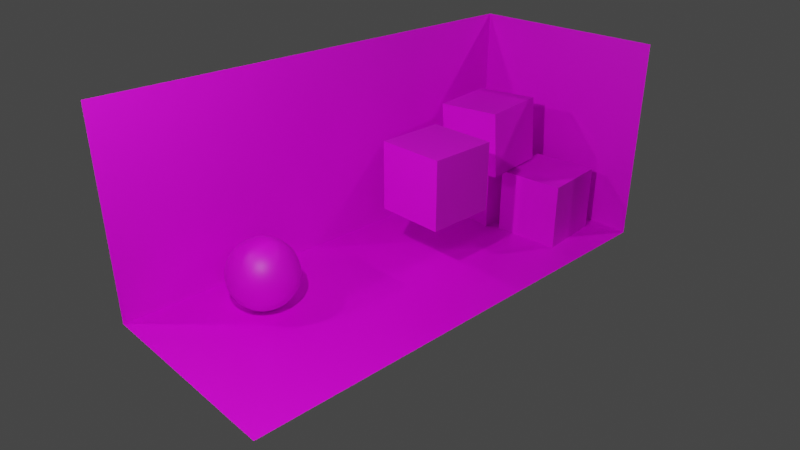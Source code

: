 # Source: room.blend  (saved by Blender 4.3.34; exported with 4.5.12 LTS)
import bpy
from mathutils import Matrix  # noqa: F401  (used for matrix-valued properties, if any)

bpy.ops.wm.read_factory_settings(use_empty=True)
scene = bpy.context.scene
scene.name = 'Scene'

# ---- collections
col_collection = bpy.data.collections.new('Collection'); scene.collection.children.link(col_collection)

# ---- images (referenced by path relative to the original .blend; pixels are not part of the script)
import os
ASSET_DIR = os.environ.get("B2B_ASSET_DIR", "")  # directory of the original .blend (textures are referenced by path, not embedded)
HERE = os.path.dirname(os.path.abspath(__file__))  # packed textures are extracted next to this script under _unpacked/

def load_image(name, relpath, width, height, colorspace="sRGB"):
    """Load a texture the original file referenced (path relative to the .blend, or extracted next to this script)."""
    p = next((c for c in (os.path.join(HERE, relpath), os.path.join(ASSET_DIR, relpath)) if relpath and os.path.exists(c)), "")
    if p:
        img = bpy.data.images.load(p, check_existing=True)
        img.name = name
    else:  # same state as the original file: an image datablock whose file is absent (Cycles renders it pink)
        img = bpy.data.images.new(name, width, height)
        img.source = "FILE"
        img.filepath = "//" + (relpath or name)
    img.colorspace_settings.name = colorspace
    return img
img_greycheck_png = load_image('greyCheck.png', 'textures/greyCheck.png', 1024, 1024, 'sRGB')
img_bluecheck_png = load_image('blueCheck.png', 'textures/blueCheck.png', 1024, 1024, 'sRGB')
img_yellowcheck_png = load_image('yellowCheck.png', 'textures/yellowCheck.png', 1024, 1024, 'sRGB')
img_redcheck_png = load_image('redCheck.png', 'textures/redCheck.png', 1024, 1024, 'sRGB')

# ---- materials (node trees are filled in below, after node groups)
mat_materialroomfloor = bpy.data.materials.new('MaterialRoomFloor')
mat_materialroomfloor.alpha_threshold = 0.0
mat_materialroomfloor.use_transparent_shadow = False
mat_materialroomfloor.line_color = (0.0, 0.0, 0.0, 1.0)
mat_materialroomwalls = bpy.data.materials.new('MaterialRoomWalls')
mat_materialroomwalls.use_transparent_shadow = False
mat_materialyellowgrid = bpy.data.materials.new('MaterialYellowGrid')
mat_materialyellowgrid.use_transparent_shadow = False
mat_materialredgrid = bpy.data.materials.new('MaterialRedGrid')
mat_materialredgrid.use_transparent_shadow = False

# ---- material node trees
mat_materialroomfloor.use_nodes = True; mat_materialroomfloor.node_tree.nodes.clear()
_N = mat_materialroomfloor.node_tree.nodes; _L = mat_materialroomfloor.node_tree.links
n0 = _N.new('ShaderNodeOutputMaterial'); n0.name = 'Material Output'; n0.location = (300, 300)
n1 = _N.new('ShaderNodeBsdfPrincipled'); n1.name = 'Principled BSDF'; n1.location = (10, 300)
n1.distribution = 'GGX'
n1.subsurface_method = 'BURLEY'
n1.inputs[2].default_value = 0.4
n1.inputs[3].default_value = 1.45
n1.inputs[27].default_value = (0.0, 0.0, 0.0, 1.0)
n1.inputs[28].default_value = 1.0
n2 = _N.new('ShaderNodeTexImage'); n2.name = 'Image Texture'; n2.location = (-280, 280)
n2.image = img_greycheck_png
_L.new(n1.outputs[0], n0.inputs[0])
_L.new(n2.outputs[0], n1.inputs[0])
n0.is_active_output = True
mat_materialroomwalls.use_nodes = True; mat_materialroomwalls.node_tree.nodes.clear()
_N = mat_materialroomwalls.node_tree.nodes; _L = mat_materialroomwalls.node_tree.links
n0 = _N.new('ShaderNodeBsdfPrincipled'); n0.name = 'Principled BSDF'; n0.location = (10, 300)
n0.distribution = 'GGX'
n0.subsurface_method = 'BURLEY'
n0.inputs[3].default_value = 1.45
n0.inputs[27].default_value = (0.0, 0.0, 0.0, 1.0)
n0.inputs[28].default_value = 1.0
n1 = _N.new('ShaderNodeOutputMaterial'); n1.name = 'Material Output'; n1.location = (300, 300)
n2 = _N.new('ShaderNodeTexImage'); n2.name = 'Image Texture'; n2.location = (-280, 280)
n2.image = img_bluecheck_png
_L.new(n0.outputs[0], n1.inputs[0])
_L.new(n2.outputs[0], n0.inputs[0])
n1.is_active_output = True
mat_materialyellowgrid.use_nodes = True; mat_materialyellowgrid.node_tree.nodes.clear()
_N = mat_materialyellowgrid.node_tree.nodes; _L = mat_materialyellowgrid.node_tree.links
n0 = _N.new('ShaderNodeBsdfPrincipled'); n0.name = 'Principled BSDF'; n0.location = (10, 300)
n0.distribution = 'GGX'
n0.subsurface_method = 'BURLEY'
n0.inputs[3].default_value = 1.45
n0.inputs[27].default_value = (0.0, 0.0, 0.0, 1.0)
n0.inputs[28].default_value = 1.0
n1 = _N.new('ShaderNodeOutputMaterial'); n1.name = 'Material Output'; n1.location = (300, 300)
n2 = _N.new('ShaderNodeTexImage'); n2.name = 'Image Texture'; n2.location = (-280, 280)
n2.image = img_yellowcheck_png
_L.new(n0.outputs[0], n1.inputs[0])
_L.new(n2.outputs[0], n0.inputs[0])
n1.is_active_output = True
mat_materialredgrid.use_nodes = True; mat_materialredgrid.node_tree.nodes.clear()
_N = mat_materialredgrid.node_tree.nodes; _L = mat_materialredgrid.node_tree.links
n0 = _N.new('ShaderNodeBsdfPrincipled'); n0.name = 'Principled BSDF'; n0.location = (10, 300)
n0.distribution = 'GGX'
n0.subsurface_method = 'BURLEY'
n0.inputs[3].default_value = 1.45
n0.inputs[27].default_value = (0.0, 0.0, 0.0, 1.0)
n0.inputs[28].default_value = 1.0
n1 = _N.new('ShaderNodeOutputMaterial'); n1.name = 'Material Output'; n1.location = (300, 300)
n2 = _N.new('ShaderNodeTexImage'); n2.name = 'Image Texture'; n2.location = (-280, 280)
n2.image = img_redcheck_png
_L.new(n0.outputs[0], n1.inputs[0])
_L.new(n2.outputs[0], n0.inputs[0])
n1.is_active_output = True

# ---- world
world_world = bpy.data.worlds.new('World'); scene.world = world_world
world_world.use_nodes = True; world_world.node_tree.nodes.clear()
_N = world_world.node_tree.nodes; _L = world_world.node_tree.links
n0 = _N.new('ShaderNodeOutputWorld'); n0.name = 'World Output'; n0.location = (300, 300)
n1 = _N.new('ShaderNodeBackground'); n1.name = 'Background'; n1.location = (10, 300)
n1.inputs[0].default_value = (0.05088, 0.05088, 0.05088, 1.0)
_L.new(n1.outputs[0], n0.inputs[0])
n0.is_active_output = True
world_world.color = (0.05088, 0.05088, 0.05088)
world_world.use_sun_shadow = False
world_world.sun_shadow_jitter_overblur = 0.0

# ---- cameras
cam_camera = bpy.data.cameras.new('Camera')
cam_camera.clip_end = 100.0
cam_camera.lens = 35.0
cam_camera.ortho_scale = 7.314

# ---- lights
light_light = bpy.data.lights.new('Light', 'POINT')
light_light.transmission_factor = 0.0
light_light.energy = 1000.0
light_light.shadow_soft_size = 0.1
light_light.shadow_maximum_resolution = 0.006
light_light.use_absolute_resolution = True
light_light_001 = bpy.data.lights.new('Light.001', 'POINT')
light_light_001.transmission_factor = 0.0
light_light_001.energy = 250.0
light_light_001.shadow_soft_size = 0.1
light_light_001.shadow_maximum_resolution = 0.006
light_light_001.use_absolute_resolution = True

# ---- meshes
me_cube = bpy.data.meshes.new('Cube')
me_cube.from_pydata([(1.5, 3.5, 3.0), (1.5, 3.5, 0.0), (1.5, -3.5, 0.0), (-1.5, 3.5, 3.0), (-1.5, 3.5, 0.0), (-1.5, -3.5, 3.0), (-1.5, -3.5, 0.0)], [], [(6, 4, 3, 5), (4, 6, 2, 1), (4, 1, 0, 3)])
me_cube.polygons.foreach_set('material_index', [1, 0, 1])
_uv = me_cube.uv_layers.new(name='UVMap')
_uv.uv.foreach_set('vector', [1.999, -1.999, 1.999, 2.999, -0.9994, 2.999, -0.9994, -1.999, 2.0, -1.999, 2.0, 3.0, -0.9997, 2.999, -0.9997, -2.0, 1.999, -0.9994, 1.999, 1.999, -0.9994, 1.999, -0.9994, -0.9994])
me_cube.materials.append(mat_materialroomfloor)
me_cube.materials.append(mat_materialroomwalls)
me_cube.use_remesh_preserve_volume = False
me_cube.use_remesh_preserve_attributes = False
me_cube.use_mirror_vertex_groups = False
me_cube.update()
me_cube_001 = bpy.data.meshes.new('Cube.001')
me_cube_001.from_pydata([(-1.0, -1.0, -1.0), (-1.0, -1.0, 1.0), (-1.0, 1.0, -1.0), (-1.0, 1.0, 1.0), (1.0, -1.0, -1.0), (1.0, -1.0, 1.0), (1.0, 1.0, -1.0), (1.0, 1.0, 1.0)], [], [(0, 1, 3, 2), (2, 3, 7, 6), (6, 7, 5, 4), (4, 5, 1, 0), (2, 6, 4, 0), (7, 3, 1, 5)])
_uv = me_cube_001.uv_layers.new(name='UVMap')
_uv.uv.foreach_set('vector', [0.9999, 0.0001001, 0.9999, 0.9999, 9.998e-05, 0.9999, 0.0001001, 9.998e-05, 0.9999, 0.0001001, 0.9999, 0.9999, 9.998e-05, 0.9999, 0.0001001, 9.998e-05, 9.998e-05, 0.9999, 0.0001001, 9.998e-05, 0.9999, 0.0001001, 0.9999, 0.9999, 9.998e-05, 0.9999, 0.0001001, 9.998e-05, 0.9999, 0.0001001, 0.9999, 0.9999, 9.998e-05, 0.0001001, 0.9999, 9.998e-05, 0.9999, 0.9999, 0.0001, 0.9999, 9.998e-05, 0.0001003, 0.9999, 9.998e-05, 0.9999, 0.9999, 0.0001001, 0.9999])
me_cube_001.materials.append(mat_materialyellowgrid)
me_cube_001.use_remesh_fix_poles = True
me_cube_001.use_remesh_preserve_attributes = False
me_cube_001.use_mirror_vertex_groups = False
me_cube_001.update()
me_sphere = bpy.data.meshes.new('Sphere')
me_sphere.from_pydata([(0.0, 0.1951, 0.9808), (0.0, 0.3827, 0.9239), (0.0, 0.5556, 0.8315), (0.0, 0.7071, 0.7071), (0.0, 0.8315, 0.5556), (0.0, 0.9239, 0.3827), (0.0, 0.9808, 0.1951), (0.0, 1.0, 7.55e-08), (0.0, 0.9808, -0.1951), (0.0, 0.5556, -0.8315), (0.03806, 0.1913, 0.9808), (0.07466, 0.3753, 0.9239), (0.1084, 0.5449, 0.8315), (0.1379, 0.6935, 0.7071), (0.1622, 0.8155, 0.5556), (0.1802, 0.9061, 0.3827), (0.1913, 0.9619, 0.1951), (0.1951, 0.9808, 7.55e-08), (0.1913, 0.9619, -0.1951), (0.1802, 0.9061, -0.3827), (0.1622, 0.8155, -0.5556), (0.1379, 0.6935, -0.7071), (0.1084, 0.5449, -0.8315), (0.07466, 0.3753, -0.9239), (0.03806, 0.1913, -0.9808), (0.07466, 0.1802, 0.9808), (0.1464, 0.3536, 0.9239), (0.2126, 0.5133, 0.8315), (0.2706, 0.6533, 0.7071), (0.3182, 0.7682, 0.5556), (0.3536, 0.8536, 0.3827), (0.3753, 0.9061, 0.1951), (0.3827, 0.9239, 7.55e-08), (0.3753, 0.9061, -0.1951), (0.3536, 0.8536, -0.3827), (0.3182, 0.7682, -0.5556), (0.2706, 0.6533, -0.7071), (0.2126, 0.5133, -0.8315), (0.1464, 0.3536, -0.9239), (0.07466, 0.1802, -0.9808), (0.1084, 0.1622, 0.9808), (0.2126, 0.3182, 0.9239), (0.3087, 0.4619, 0.8315), (0.3928, 0.5879, 0.7071), (0.4619, 0.6913, 0.5556), (0.5133, 0.7682, 0.3827), (0.5449, 0.8155, 0.1951), (0.5556, 0.8315, 7.55e-08), (0.5449, 0.8155, -0.1951), (0.5133, 0.7682, -0.3827), (0.4619, 0.6913, -0.5556), (0.3928, 0.5879, -0.7071), (0.3087, 0.4619, -0.8315), (0.2126, 0.3182, -0.9239), (0.1084, 0.1622, -0.9808), (0.1379, 0.1379, 0.9808), (0.2706, 0.2706, 0.9239), (0.3928, 0.3928, 0.8315), (0.5, 0.5, 0.7071), (0.5879, 0.5879, 0.5556), (0.6533, 0.6533, 0.3827), (0.6935, 0.6935, 0.1951), (0.7071, 0.7071, 7.55e-08), (0.6935, 0.6935, -0.1951), (0.6533, 0.6533, -0.3827), (0.5879, 0.5879, -0.5556), (0.5, 0.5, -0.7071), (0.3928, 0.3928, -0.8315), (0.2706, 0.2706, -0.9239), (0.1379, 0.1379, -0.9808), (0.1622, 0.1084, 0.9808), (0.3182, 0.2126, 0.9239), (0.4619, 0.3087, 0.8315), (0.5879, 0.3928, 0.7071), (0.6913, 0.4619, 0.5556), (0.7682, 0.5133, 0.3827), (0.8155, 0.5449, 0.1951), (0.8315, 0.5556, 7.55e-08), (0.8155, 0.5449, -0.1951), (0.7682, 0.5133, -0.3827), (0.6913, 0.4619, -0.5556), (0.5879, 0.3928, -0.7071), (0.4619, 0.3087, -0.8315), (0.3182, 0.2126, -0.9239), (0.1622, 0.1084, -0.9808), (0.1802, 0.07466, 0.9808), (0.3536, 0.1464, 0.9239), (0.5133, 0.2126, 0.8315), (0.6533, 0.2706, 0.7071), (0.7682, 0.3182, 0.5556), (0.8536, 0.3536, 0.3827), (0.9061, 0.3753, 0.1951), (0.9239, 0.3827, 7.55e-08), (0.9061, 0.3753, -0.1951), (0.8536, 0.3536, -0.3827), (0.7682, 0.3182, -0.5556), (0.6533, 0.2706, -0.7071), (0.5133, 0.2126, -0.8315), (0.3536, 0.1464, -0.9239), (0.1802, 0.07466, -0.9808), (0.1913, 0.03806, 0.9808), (0.3753, 0.07466, 0.9239), (0.5449, 0.1084, 0.8315), (0.6935, 0.1379, 0.7071), (0.8155, 0.1622, 0.5556), (0.9061, 0.1802, 0.3827), (0.9619, 0.1913, 0.1951), (0.9808, 0.1951, 7.55e-08), (0.9619, 0.1913, -0.1951), (0.9061, 0.1802, -0.3827), (0.8155, 0.1622, -0.5556), (0.6935, 0.1379, -0.7071), (0.5449, 0.1084, -0.8315), (0.3753, 0.07466, -0.9239), (0.1913, 0.03806, -0.9808), (0.1951, -3.266e-07, 0.9808), (0.3827, -3.192e-07, 0.9239), (0.5556, -3.117e-07, 0.8315), (0.7071, -3.192e-07, 0.7071), (0.8315, -3.341e-07, 0.5556), (0.9239, -2.745e-07, 0.3827), (0.9808, -3.937e-07, 0.1951), (1.0, -3.788e-07, 7.55e-08), (0.9808, -3.937e-07, -0.1951), (0.9239, -2.298e-07, -0.3827), (0.8315, -3.341e-07, -0.5556), (0.7071, -3.192e-07, -0.7071), (0.5556, -3.415e-07, -0.8315), (0.3827, -3.043e-07, -0.9239), (0.1951, -3.08e-07, -0.9808), (0.1913, -0.03806, 0.9808), (0.3753, -0.07466, 0.9239), (0.5449, -0.1084, 0.8315), (0.6935, -0.138, 0.7071), (0.8155, -0.1622, 0.5556), (0.9061, -0.1802, 0.3827), (0.9619, -0.1913, 0.1951), (0.9808, -0.1951, 7.55e-08), (0.9619, -0.1913, -0.1951), (0.9061, -0.1802, -0.3827), (0.8155, -0.1622, -0.5556), (0.6935, -0.138, -0.7071), (0.5449, -0.1084, -0.8315), (0.3753, -0.07466, -0.9239), (0.1913, -0.03806, -0.9808), (0.1802, -0.07466, 0.9808), (0.3536, -0.1464, 0.9239), (0.5133, -0.2126, 0.8315), (0.6533, -0.2706, 0.7071), (0.7682, -0.3182, 0.5556), (0.8536, -0.3536, 0.3827), (0.9061, -0.3753, 0.1951), (0.9239, -0.3827, 7.55e-08), (0.9061, -0.3753, -0.1951), (0.8536, -0.3536, -0.3827), (0.7682, -0.3182, -0.5556), (0.6533, -0.2706, -0.7071), (0.5133, -0.2126, -0.8315), (0.3536, -0.1464, -0.9239), (0.1802, -0.07466, -0.9808), (0.1622, -0.1084, 0.9808), (0.3182, -0.2126, 0.9239), (0.4619, -0.3087, 0.8315), (0.5879, -0.3928, 0.7071), (0.6913, -0.4619, 0.5556), (0.7682, -0.5133, 0.3827), (0.8155, -0.5449, 0.1951), (0.8315, -0.5556, 7.55e-08), (0.8155, -0.5449, -0.1951), (0.7682, -0.5133, -0.3827), (0.6913, -0.4619, -0.5556), (0.5879, -0.3928, -0.7071), (0.4619, -0.3087, -0.8315), (0.3182, -0.2126, -0.9239), (0.1622, -0.1084, -0.9808), (0.1379, -0.138, 0.9808), (0.2706, -0.2706, 0.9239), (0.3928, -0.3928, 0.8315), (0.5, -0.5, 0.7071), (0.5879, -0.5879, 0.5556), (0.6533, -0.6533, 0.3827), (0.6935, -0.6935, 0.1951), (0.7071, -0.7071, 7.55e-08), (0.6935, -0.6935, -0.1951), (0.6533, -0.6533, -0.3827), (0.5879, -0.5879, -0.5556), (0.5, -0.5, -0.7071), (0.3928, -0.3928, -0.8315), (0.2706, -0.2706, -0.9239), (0.1379, -0.138, -0.9808), (0.1084, -0.1622, 0.9808), (0.2126, -0.3182, 0.9239), (0.3087, -0.4619, 0.8315), (0.3928, -0.5879, 0.7071), (0.4619, -0.6913, 0.5556), (0.5133, -0.7682, 0.3827), (0.5449, -0.8155, 0.1951), (0.5556, -0.8315, 7.55e-08), (0.5449, -0.8155, -0.1951), (0.5133, -0.7682, -0.3827), (0.4619, -0.6913, -0.5556), (0.3928, -0.5879, -0.7071), (0.3087, -0.4619, -0.8315), (0.2126, -0.3182, -0.9239), (0.1084, -0.1622, -0.9808), (0.0, -3.258e-07, -1.0), (0.07466, -0.1802, 0.9808), (0.1464, -0.3536, 0.9239), (0.2126, -0.5133, 0.8315), (0.2706, -0.6533, 0.7071), (0.3182, -0.7682, 0.5556), (0.3536, -0.8536, 0.3827), (0.3753, -0.9061, 0.1951), (0.3827, -0.9239, 7.55e-08), (0.3753, -0.9061, -0.1951), (0.3536, -0.8536, -0.3827), (0.3182, -0.7682, -0.5556), (0.2706, -0.6533, -0.7071), (0.2126, -0.5133, -0.8315), (0.1464, -0.3536, -0.9239), (0.07466, -0.1802, -0.9808), (0.03806, -0.1913, 0.9808), (0.07466, -0.3753, 0.9239), (0.1084, -0.5449, 0.8315), (0.1379, -0.6935, 0.7071), (0.1622, -0.8155, 0.5556), (0.1802, -0.9061, 0.3827), (0.1913, -0.9619, 0.1951), (0.1951, -0.9808, 7.55e-08), (0.1913, -0.9619, -0.1951), (0.1802, -0.9061, -0.3827), (0.1622, -0.8155, -0.5556), (0.1379, -0.6935, -0.7071), (0.1084, -0.5449, -0.8315), (0.07466, -0.3753, -0.9239), (0.03806, -0.1913, -0.9808), (-7.212e-09, -0.1951, 0.9808), (4.122e-08, -0.3827, 0.9239), (2.632e-08, -0.5556, 0.8315), (-2.584e-08, -0.7071, 0.7071), (-8.544e-08, -0.8315, 0.5556), (6.357e-08, -0.9239, 0.3827), (-8.544e-08, -0.9808, 0.1951), (-1.003e-07, -1.0, 7.55e-08), (-8.544e-08, -0.9808, -0.1951), (6.357e-08, -0.9239, -0.3827), (-8.544e-08, -0.8315, -0.5556), (-2.584e-08, -0.7071, -0.7071), (-1.094e-08, -0.5556, -0.8315), (3.964e-09, -0.3827, -0.9239), (3.964e-09, -0.1951, -0.9808), (-0.03806, -0.1913, 0.9808), (-0.07466, -0.3753, 0.9239), (-0.1084, -0.5449, 0.8315), (-0.1379, -0.6935, 0.7071), (-0.1622, -0.8155, 0.5556), (-0.1802, -0.9061, 0.3827), (-0.1913, -0.9619, 0.1951), (-0.1951, -0.9808, 7.55e-08), (-0.1913, -0.9619, -0.1951), (-0.1802, -0.9061, -0.3827), (-0.1622, -0.8155, -0.5556), (-0.1379, -0.6935, -0.7071), (-0.1084, -0.5449, -0.8315), (-0.07466, -0.3753, -0.9239), (-0.03806, -0.1913, -0.9808), (-0.07466, -0.1802, 0.9808), (-0.1464, -0.3536, 0.9239), (-0.2126, -0.5133, 0.8315), (-0.2706, -0.6533, 0.7071), (-0.3182, -0.7682, 0.5556), (-0.3536, -0.8536, 0.3827), (-0.3753, -0.9061, 0.1951), (-0.3827, -0.9239, 7.55e-08), (-0.3753, -0.9061, -0.1951), (-0.3536, -0.8536, -0.3827), (-0.3182, -0.7682, -0.5556), (-0.2706, -0.6533, -0.7071), (-0.2126, -0.5133, -0.8315), (-0.1464, -0.3536, -0.9239), (-0.07466, -0.1802, -0.9808), (-0.1084, -0.1622, 0.9808), (-0.2126, -0.3182, 0.9239), (-0.3087, -0.4619, 0.8315), (-0.3928, -0.5879, 0.7071), (-0.4619, -0.6913, 0.5556), (-0.5133, -0.7682, 0.3827), (-0.5449, -0.8155, 0.1951), (-0.5556, -0.8315, 7.55e-08), (-0.5449, -0.8155, -0.1951), (-0.5133, -0.7682, -0.3827), (-0.4619, -0.6913, -0.5556), (-0.3928, -0.5879, -0.7071), (-0.3087, -0.4619, -0.8315), (-0.2126, -0.3182, -0.9239), (-0.1084, -0.1622, -0.9808), (-2.304e-07, -5.562e-07, 1.0), (-0.1379, -0.138, 0.9808), (-0.2706, -0.2706, 0.9239), (-0.3928, -0.3928, 0.8315), (-0.5, -0.5, 0.7071), (-0.5879, -0.5879, 0.5556), (-0.6533, -0.6533, 0.3827), (-0.6935, -0.6935, 0.1951), (-0.7071, -0.7071, 7.55e-08), (-0.6935, -0.6935, -0.1951), (-0.6533, -0.6533, -0.3827), (-0.5879, -0.5879, -0.5556), (-0.5, -0.5, -0.7071), (-0.3928, -0.3928, -0.8315), (-0.2706, -0.2706, -0.9239), (-0.1379, -0.1379, -0.9808), (-0.1622, -0.1084, 0.9808), (-0.3182, -0.2126, 0.9239), (-0.4619, -0.3087, 0.8315), (-0.5879, -0.3928, 0.7071), (-0.6913, -0.4619, 0.5556), (-0.7682, -0.5133, 0.3827), (-0.8155, -0.5449, 0.1951), (-0.8315, -0.5556, 7.55e-08), (-0.8155, -0.5449, -0.1951), (-0.7682, -0.5133, -0.3827), (-0.6913, -0.4619, -0.5556), (-0.5879, -0.3928, -0.7071), (-0.4619, -0.3087, -0.8315), (-0.3182, -0.2126, -0.9239), (-0.1622, -0.1084, -0.9808), (-0.1802, -0.07466, 0.9808), (-0.3536, -0.1464, 0.9239), (-0.5133, -0.2126, 0.8315), (-0.6533, -0.2706, 0.7071), (-0.7682, -0.3182, 0.5556), (-0.8536, -0.3536, 0.3827), (-0.9061, -0.3753, 0.1951), (-0.9239, -0.3827, 7.55e-08), (-0.9061, -0.3753, -0.1951), (-0.8536, -0.3536, -0.3827), (-0.7682, -0.3182, -0.5556), (-0.6533, -0.2706, -0.7071), (-0.5133, -0.2126, -0.8315), (-0.3536, -0.1464, -0.9239), (-0.1802, -0.07466, -0.9808), (-0.1913, -0.03806, 0.9808), (-0.3753, -0.07466, 0.9239), (-0.5449, -0.1084, 0.8315), (-0.6935, -0.1379, 0.7071), (-0.8155, -0.1622, 0.5556), (-0.9061, -0.1802, 0.3827), (-0.9619, -0.1913, 0.1951), (-0.9808, -0.1951, 7.55e-08), (-0.9619, -0.1913, -0.1951), (-0.9061, -0.1802, -0.3827), (-0.8155, -0.1622, -0.5556), (-0.6935, -0.1379, -0.7071), (-0.5449, -0.1084, -0.8315), (-0.3753, -0.07466, -0.9239), (-0.1913, -0.03806, -0.9808), (-0.1951, -3.117e-07, 0.9808), (-0.3827, -2.819e-07, 0.9239), (-0.5556, -2.819e-07, 0.8315), (-0.7071, -1.851e-07, 0.7071), (-0.8315, -1.404e-07, 0.5556), (-0.9239, -3.192e-07, 0.3827), (-0.9808, -9.567e-08, 0.1951), (-1.0, -1.404e-07, 7.55e-08), (-0.9808, -9.567e-08, -0.1951), (-0.9239, -3.192e-07, -0.3827), (-0.8315, -1.404e-07, -0.5556), (-0.7071, -1.851e-07, -0.7071), (-0.5556, -2.596e-07, -0.8315), (-0.3827, -2.521e-07, -0.9239), (-0.1951, -3.155e-07, -0.9808), (-0.1913, 0.03806, 0.9808), (-0.3753, 0.07466, 0.9239), (-0.5449, 0.1084, 0.8315), (-0.6935, 0.1379, 0.7071), (-0.8155, 0.1622, 0.5556), (-0.9061, 0.1802, 0.3827), (-0.9619, 0.1913, 0.1951), (-0.9808, 0.1951, 7.55e-08), (-0.9619, 0.1913, -0.1951), (-0.9061, 0.1802, -0.3827), (-0.8155, 0.1622, -0.5556), (-0.6935, 0.1379, -0.7071), (-0.5449, 0.1084, -0.8315), (-0.3753, 0.07466, -0.9239), (-0.1913, 0.03806, -0.9808), (-0.1802, 0.07466, 0.9808), (-0.3536, 0.1464, 0.9239), (-0.5133, 0.2126, 0.8315), (-0.6533, 0.2706, 0.7071), (-0.7682, 0.3182, 0.5556), (-0.8536, 0.3536, 0.3827), (-0.9061, 0.3753, 0.1951), (-0.9239, 0.3827, 7.55e-08), (-0.9061, 0.3753, -0.1951), (-0.8536, 0.3536, -0.3827), (-0.7682, 0.3182, -0.5556), (-0.6533, 0.2706, -0.7071), (-0.5133, 0.2126, -0.8315), (-0.3536, 0.1464, -0.9239), (-0.1802, 0.07466, -0.9808), (-0.1622, 0.1084, 0.9808), (-0.3182, 0.2126, 0.9239), (-0.4619, 0.3087, 0.8315), (-0.5879, 0.3928, 0.7071), (-0.6913, 0.4619, 0.5556), (-0.7682, 0.5133, 0.3827), (-0.8155, 0.5449, 0.1951), (-0.8315, 0.5556, 7.55e-08), (-0.8155, 0.5449, -0.1951), (-0.7682, 0.5133, -0.3827), (-0.6913, 0.4619, -0.5556), (-0.5879, 0.3928, -0.7071), (-0.4619, 0.3087, -0.8315), (-0.3182, 0.2126, -0.9239), (-0.1622, 0.1084, -0.9808), (-0.1379, 0.1379, 0.9808), (-0.2706, 0.2706, 0.9239), (-0.3928, 0.3928, 0.8315), (-0.5, 0.5, 0.7071), (-0.5879, 0.5879, 0.5556), (-0.6533, 0.6533, 0.3827), (-0.6935, 0.6935, 0.1951), (-0.7071, 0.7071, 7.55e-08), (-0.6935, 0.6935, -0.1951), (-0.6533, 0.6533, -0.3827), (-0.5879, 0.5879, -0.5556), (-0.5, 0.5, -0.7071), (-0.3928, 0.3928, -0.8315), (-0.2706, 0.2706, -0.9239), (-0.1379, 0.1379, -0.9808), (-0.1084, 0.1622, 0.9808), (-0.2126, 0.3182, 0.9239), (-0.3087, 0.4619, 0.8315), (-0.3928, 0.5879, 0.7071), (-0.4619, 0.6913, 0.5556), (-0.5133, 0.7682, 0.3827), (-0.5449, 0.8155, 0.1951), (-0.5556, 0.8315, 7.55e-08), (-0.5449, 0.8155, -0.1951), (-0.5133, 0.7682, -0.3827), (-0.4619, 0.6913, -0.5556), (-0.3928, 0.5879, -0.7071), (-0.3087, 0.4619, -0.8315), (-0.2126, 0.3182, -0.9239), (-0.1084, 0.1622, -0.9808), (-0.07466, 0.1802, 0.9808), (-0.1464, 0.3536, 0.9239), (-0.2126, 0.5133, 0.8315), (-0.2706, 0.6533, 0.7071), (-0.3182, 0.7682, 0.5556), (-0.3536, 0.8536, 0.3827), (-0.3753, 0.9061, 0.1951), (-0.3827, 0.9239, 7.55e-08), (-0.3753, 0.9061, -0.1951), (-0.3536, 0.8536, -0.3827), (-0.3182, 0.7682, -0.5556), (-0.2706, 0.6533, -0.7071), (-0.2126, 0.5133, -0.8315), (-0.1464, 0.3536, -0.9239), (-0.07466, 0.1802, -0.9808), (-0.03806, 0.1913, 0.9808), (-0.07466, 0.3753, 0.9239), (-0.1084, 0.5449, 0.8315), (-0.1379, 0.6935, 0.7071), (-0.1622, 0.8155, 0.5556), (-0.1802, 0.9061, 0.3827), (-0.1913, 0.9619, 0.1951), (-0.1951, 0.9808, 7.55e-08), (-0.1913, 0.9619, -0.1951), (-0.1802, 0.9061, -0.3827), (-0.1622, 0.8155, -0.5556), (-0.1379, 0.6935, -0.7071), (-0.1084, 0.5449, -0.8315), (-0.07466, 0.3753, -0.9239), (-0.03806, 0.1913, -0.9808), (6.357e-08, 0.9239, -0.3827), (2.722e-07, 0.8315, -0.5556), (1.53e-07, 0.7071, -0.7071), (7.847e-08, 0.3827, -0.9239), (1.514e-08, 0.1951, -0.9808)], [], [(5, 4, 14, 15), (480, 9, 22, 23), (6, 5, 15, 16), (481, 480, 23, 24), (7, 6, 16, 17), (0, 296, 10), (205, 481, 24), (8, 7, 17, 18), (1, 0, 10, 11), (477, 8, 18, 19), (2, 1, 11, 12), (478, 477, 19, 20), (3, 2, 12, 13), (479, 478, 20, 21), (4, 3, 13, 14), (9, 479, 21, 22), (14, 13, 28, 29), (22, 21, 36, 37), (15, 14, 29, 30), (23, 22, 37, 38), (16, 15, 30, 31), (24, 23, 38, 39), (17, 16, 31, 32), (10, 296, 25), (205, 24, 39), (18, 17, 32, 33), (11, 10, 25, 26), (19, 18, 33, 34), (12, 11, 26, 27), (20, 19, 34, 35), (13, 12, 27, 28), (21, 20, 35, 36), (33, 32, 47, 48), (26, 25, 40, 41), (34, 33, 48, 49), (27, 26, 41, 42), (35, 34, 49, 50), (28, 27, 42, 43), (36, 35, 50, 51), (29, 28, 43, 44), (37, 36, 51, 52), (30, 29, 44, 45), (38, 37, 52, 53), (31, 30, 45, 46), (39, 38, 53, 54), (32, 31, 46, 47), (25, 296, 40), (205, 39, 54), (52, 51, 66, 67), (45, 44, 59, 60), (53, 52, 67, 68), (46, 45, 60, 61), (54, 53, 68, 69), (47, 46, 61, 62), (40, 296, 55), (205, 54, 69), (48, 47, 62, 63), (41, 40, 55, 56), (49, 48, 63, 64), (42, 41, 56, 57), (50, 49, 64, 65), (43, 42, 57, 58), (51, 50, 65, 66), (44, 43, 58, 59), (56, 55, 70, 71), (64, 63, 78, 79), (57, 56, 71, 72), (65, 64, 79, 80), (58, 57, 72, 73), (66, 65, 80, 81), (59, 58, 73, 74), (67, 66, 81, 82), (60, 59, 74, 75), (68, 67, 82, 83), (61, 60, 75, 76), (69, 68, 83, 84), (62, 61, 76, 77), (55, 296, 70), (205, 69, 84), (63, 62, 77, 78), (75, 74, 89, 90), (83, 82, 97, 98), (76, 75, 90, 91), (84, 83, 98, 99), (77, 76, 91, 92), (70, 296, 85), (205, 84, 99), (78, 77, 92, 93), (71, 70, 85, 86), (79, 78, 93, 94), (72, 71, 86, 87), (80, 79, 94, 95), (73, 72, 87, 88), (81, 80, 95, 96), (74, 73, 88, 89), (82, 81, 96, 97), (94, 93, 108, 109), (87, 86, 101, 102), (95, 94, 109, 110), (88, 87, 102, 103), (96, 95, 110, 111), (89, 88, 103, 104), (97, 96, 111, 112), (90, 89, 104, 105), (98, 97, 112, 113), (91, 90, 105, 106), (99, 98, 113, 114), (92, 91, 106, 107), (85, 296, 100), (205, 99, 114), (93, 92, 107, 108), (86, 85, 100, 101), (113, 112, 127, 128), (106, 105, 120, 121), (114, 113, 128, 129), (107, 106, 121, 122), (100, 296, 115), (205, 114, 129), (108, 107, 122, 123), (101, 100, 115, 116), (109, 108, 123, 124), (102, 101, 116, 117), (110, 109, 124, 125), (103, 102, 117, 118), (111, 110, 125, 126), (104, 103, 118, 119), (112, 111, 126, 127), (105, 104, 119, 120), (125, 124, 139, 140), (118, 117, 132, 133), (126, 125, 140, 141), (119, 118, 133, 134), (127, 126, 141, 142), (120, 119, 134, 135), (128, 127, 142, 143), (121, 120, 135, 136), (129, 128, 143, 144), (122, 121, 136, 137), (115, 296, 130), (205, 129, 144), (123, 122, 137, 138), (116, 115, 130, 131), (124, 123, 138, 139), (117, 116, 131, 132), (144, 143, 158, 159), (137, 136, 151, 152), (130, 296, 145), (205, 144, 159), (138, 137, 152, 153), (131, 130, 145, 146), (139, 138, 153, 154), (132, 131, 146, 147), (140, 139, 154, 155), (133, 132, 147, 148), (141, 140, 155, 156), (134, 133, 148, 149), (142, 141, 156, 157), (135, 134, 149, 150), (143, 142, 157, 158), (136, 135, 150, 151), (148, 147, 162, 163), (156, 155, 170, 171), (149, 148, 163, 164), (157, 156, 171, 172), (150, 149, 164, 165), (158, 157, 172, 173), (151, 150, 165, 166), (159, 158, 173, 174), (152, 151, 166, 167), (145, 296, 160), (205, 159, 174), (153, 152, 167, 168), (146, 145, 160, 161), (154, 153, 168, 169), (147, 146, 161, 162), (155, 154, 169, 170), (167, 166, 181, 182), (160, 296, 175), (205, 174, 189), (168, 167, 182, 183), (161, 160, 175, 176), (169, 168, 183, 184), (162, 161, 176, 177), (170, 169, 184, 185), (163, 162, 177, 178), (171, 170, 185, 186), (164, 163, 178, 179), (172, 171, 186, 187), (165, 164, 179, 180), (173, 172, 187, 188), (166, 165, 180, 181), (174, 173, 188, 189), (186, 185, 200, 201), (179, 178, 193, 194), (187, 186, 201, 202), (180, 179, 194, 195), (188, 187, 202, 203), (181, 180, 195, 196), (189, 188, 203, 204), (182, 181, 196, 197), (175, 296, 190), (205, 189, 204), (183, 182, 197, 198), (176, 175, 190, 191), (184, 183, 198, 199), (177, 176, 191, 192), (185, 184, 199, 200), (178, 177, 192, 193), (190, 296, 206), (205, 204, 220), (198, 197, 213, 214), (191, 190, 206, 207), (199, 198, 214, 215), (192, 191, 207, 208), (200, 199, 215, 216), (193, 192, 208, 209), (201, 200, 216, 217), (194, 193, 209, 210), (202, 201, 217, 218), (195, 194, 210, 211), (203, 202, 218, 219), (196, 195, 211, 212), (204, 203, 219, 220), (197, 196, 212, 213), (210, 209, 224, 225), (218, 217, 232, 233), (211, 210, 225, 226), (219, 218, 233, 234), (212, 211, 226, 227), (220, 219, 234, 235), (213, 212, 227, 228), (206, 296, 221), (205, 220, 235), (214, 213, 228, 229), (207, 206, 221, 222), (215, 214, 229, 230), (208, 207, 222, 223), (216, 215, 230, 231), (209, 208, 223, 224), (217, 216, 231, 232), (229, 228, 243, 244), (222, 221, 236, 237), (230, 229, 244, 245), (223, 222, 237, 238), (231, 230, 245, 246), (224, 223, 238, 239), (232, 231, 246, 247), (225, 224, 239, 240), (233, 232, 247, 248), (226, 225, 240, 241), (234, 233, 248, 249), (227, 226, 241, 242), (235, 234, 249, 250), (228, 227, 242, 243), (221, 296, 236), (205, 235, 250), (248, 247, 262, 263), (241, 240, 255, 256), (249, 248, 263, 264), (242, 241, 256, 257), (250, 249, 264, 265), (243, 242, 257, 258), (236, 296, 251), (205, 250, 265), (244, 243, 258, 259), (237, 236, 251, 252), (245, 244, 259, 260), (238, 237, 252, 253), (246, 245, 260, 261), (239, 238, 253, 254), (247, 246, 261, 262), (240, 239, 254, 255), (260, 259, 274, 275), (253, 252, 267, 268), (261, 260, 275, 276), (254, 253, 268, 269), (262, 261, 276, 277), (255, 254, 269, 270), (263, 262, 277, 278), (256, 255, 270, 271), (264, 263, 278, 279), (257, 256, 271, 272), (265, 264, 279, 280), (258, 257, 272, 273), (251, 296, 266), (205, 265, 280), (259, 258, 273, 274), (252, 251, 266, 267), (279, 278, 293, 294), (272, 271, 286, 287), (280, 279, 294, 295), (273, 272, 287, 288), (266, 296, 281), (205, 280, 295), (274, 273, 288, 289), (267, 266, 281, 282), (275, 274, 289, 290), (268, 267, 282, 283), (276, 275, 290, 291), (269, 268, 283, 284), (277, 276, 291, 292), (270, 269, 284, 285), (278, 277, 292, 293), (271, 270, 285, 286), (283, 282, 298, 299), (291, 290, 306, 307), (284, 283, 299, 300), (292, 291, 307, 308), (285, 284, 300, 301), (293, 292, 308, 309), (286, 285, 301, 302), (294, 293, 309, 310), (287, 286, 302, 303), (295, 294, 310, 311), (288, 287, 303, 304), (281, 296, 297), (205, 295, 311), (289, 288, 304, 305), (282, 281, 297, 298), (290, 289, 305, 306), (303, 302, 317, 318), (311, 310, 325, 326), (304, 303, 318, 319), (297, 296, 312), (205, 311, 326), (305, 304, 319, 320), (298, 297, 312, 313), (306, 305, 320, 321), (299, 298, 313, 314), (307, 306, 321, 322), (300, 299, 314, 315), (308, 307, 322, 323), (301, 300, 315, 316), (309, 308, 323, 324), (302, 301, 316, 317), (310, 309, 324, 325), (322, 321, 336, 337), (315, 314, 329, 330), (323, 322, 337, 338), (316, 315, 330, 331), (324, 323, 338, 339), (317, 316, 331, 332), (325, 324, 339, 340), (318, 317, 332, 333), (326, 325, 340, 341), (319, 318, 333, 334), (312, 296, 327), (205, 326, 341), (320, 319, 334, 335), (313, 312, 327, 328), (321, 320, 335, 336), (314, 313, 328, 329), (341, 340, 355, 356), (334, 333, 348, 349), (327, 296, 342), (205, 341, 356), (335, 334, 349, 350), (328, 327, 342, 343), (336, 335, 350, 351), (329, 328, 343, 344), (337, 336, 351, 352), (330, 329, 344, 345), (338, 337, 352, 353), (331, 330, 345, 346), (339, 338, 353, 354), (332, 331, 346, 347), (340, 339, 354, 355), (333, 332, 347, 348), (345, 344, 359, 360), (353, 352, 367, 368), (346, 345, 360, 361), (354, 353, 368, 369), (347, 346, 361, 362), (355, 354, 369, 370), (348, 347, 362, 363), (356, 355, 370, 371), (349, 348, 363, 364), (342, 296, 357), (205, 356, 371), (350, 349, 364, 365), (343, 342, 357, 358), (351, 350, 365, 366), (344, 343, 358, 359), (352, 351, 366, 367), (364, 363, 378, 379), (357, 296, 372), (205, 371, 386), (365, 364, 379, 380), (358, 357, 372, 373), (366, 365, 380, 381), (359, 358, 373, 374), (367, 366, 381, 382), (360, 359, 374, 375), (368, 367, 382, 383), (361, 360, 375, 376), (369, 368, 383, 384), (362, 361, 376, 377), (370, 369, 384, 385), (363, 362, 377, 378), (371, 370, 385, 386), (383, 382, 397, 398), (376, 375, 390, 391), (384, 383, 398, 399), (377, 376, 391, 392), (385, 384, 399, 400), (378, 377, 392, 393), (386, 385, 400, 401), (379, 378, 393, 394), (372, 296, 387), (205, 386, 401), (380, 379, 394, 395), (373, 372, 387, 388), (381, 380, 395, 396), (374, 373, 388, 389), (382, 381, 396, 397), (375, 374, 389, 390), (205, 401, 416), (395, 394, 409, 410), (388, 387, 402, 403), (396, 395, 410, 411), (389, 388, 403, 404), (397, 396, 411, 412), (390, 389, 404, 405), (398, 397, 412, 413), (391, 390, 405, 406), (399, 398, 413, 414), (392, 391, 406, 407), (400, 399, 414, 415), (393, 392, 407, 408), (401, 400, 415, 416), (394, 393, 408, 409), (387, 296, 402), (414, 413, 428, 429), (407, 406, 421, 422), (415, 414, 429, 430), (408, 407, 422, 423), (416, 415, 430, 431), (409, 408, 423, 424), (402, 296, 417), (205, 416, 431), (410, 409, 424, 425), (403, 402, 417, 418), (411, 410, 425, 426), (404, 403, 418, 419), (412, 411, 426, 427), (405, 404, 419, 420), (413, 412, 427, 428), (406, 405, 420, 421), (418, 417, 432, 433), (426, 425, 440, 441), (419, 418, 433, 434), (427, 426, 441, 442), (420, 419, 434, 435), (428, 427, 442, 443), (421, 420, 435, 436), (429, 428, 443, 444), (422, 421, 436, 437), (430, 429, 444, 445), (423, 422, 437, 438), (431, 430, 445, 446), (424, 423, 438, 439), (417, 296, 432), (205, 431, 446), (425, 424, 439, 440), (437, 436, 451, 452), (445, 444, 459, 460), (438, 437, 452, 453), (446, 445, 460, 461), (439, 438, 453, 454), (432, 296, 447), (205, 446, 461), (440, 439, 454, 455), (433, 432, 447, 448), (441, 440, 455, 456), (434, 433, 448, 449), (442, 441, 456, 457), (435, 434, 449, 450), (443, 442, 457, 458), (436, 435, 450, 451), (444, 443, 458, 459), (456, 455, 470, 471), (449, 448, 463, 464), (457, 456, 471, 472), (450, 449, 464, 465), (458, 457, 472, 473), (451, 450, 465, 466), (459, 458, 473, 474), (452, 451, 466, 467), (460, 459, 474, 475), (453, 452, 467, 468), (461, 460, 475, 476), (454, 453, 468, 469), (447, 296, 462), (205, 461, 476), (455, 454, 469, 470), (448, 447, 462, 463), (475, 474, 9, 480), (468, 467, 5, 6), (476, 475, 480, 481), (469, 468, 6, 7), (462, 296, 0), (205, 476, 481), (470, 469, 7, 8), (463, 462, 0, 1), (471, 470, 8, 477), (464, 463, 1, 2), (472, 471, 477, 478), (465, 464, 2, 3), (473, 472, 478, 479), (466, 465, 3, 4), (474, 473, 479, 9), (467, 466, 4, 5)])
me_sphere.polygons.foreach_set('use_smooth', [True] * 512)
_uv = me_sphere.uv_layers.new(name='UVMap')
_uv.uv.foreach_set('vector', [1.5, 1.0, 1.5, 1.25, 1.375, 1.25, 1.375, 1.0, 1.5, -1.0, 1.5, -0.75, 1.375, -0.75, 1.375, -1.0, 1.5, 0.75, 1.5, 1.0, 1.375, 1.0, 1.375, 0.75, 1.5, -1.25, 1.5, -1.0, 1.375, -1.0, 1.375, -1.25, 1.5, 0.5, 1.5, 0.75, 1.375, 0.75, 1.375, 0.5, 1.5, 2.25, 1.437, 2.5, 1.375, 2.25, 1.437, -1.5, 1.5, -1.25, 1.375, -1.25, 1.5, 0.25, 1.5, 0.5, 1.375, 0.5, 1.375, 0.25, 1.5, 2.0, 1.5, 2.25, 1.375, 2.25, 1.375, 2.0, 1.5, 0.0, 1.5, 0.25, 1.375, 0.25, 1.375, 2.384e-07, 1.5, 1.75, 1.5, 2.0, 1.375, 2.0, 1.375, 1.75, 1.5, -0.25, 1.5, 0.0, 1.375, 2.384e-07, 1.375, -0.25, 1.5, 1.5, 1.5, 1.75, 1.375, 1.75, 1.375, 1.5, 1.5, -0.5, 1.5, -0.25, 1.375, -0.25, 1.375, -0.5, 1.5, 1.25, 1.5, 1.5, 1.375, 1.5, 1.375, 1.25, 1.5, -0.75, 1.5, -0.5, 1.375, -0.5, 1.375, -0.75, 1.375, 1.25, 1.375, 1.5, 1.25, 1.5, 1.25, 1.25, 1.375, -0.75, 1.375, -0.5, 1.25, -0.5, 1.25, -0.75, 1.375, 1.0, 1.375, 1.25, 1.25, 1.25, 1.25, 1.0, 1.375, -1.0, 1.375, -0.75, 1.25, -0.75, 1.25, -1.0, 1.375, 0.75, 1.375, 1.0, 1.25, 1.0, 1.25, 0.75, 1.375, -1.25, 1.375, -1.0, 1.25, -1.0, 1.25, -1.25, 1.375, 0.5, 1.375, 0.75, 1.25, 0.75, 1.25, 0.5, 1.375, 2.25, 1.312, 2.5, 1.25, 2.25, 1.312, -1.5, 1.375, -1.25, 1.25, -1.25, 1.375, 0.25, 1.375, 0.5, 1.25, 0.5, 1.25, 0.25, 1.375, 2.0, 1.375, 2.25, 1.25, 2.25, 1.25, 2.0, 1.375, 2.384e-07, 1.375, 0.25, 1.25, 0.25, 1.25, 2.384e-07, 1.375, 1.75, 1.375, 2.0, 1.25, 2.0, 1.25, 1.75, 1.375, -0.25, 1.375, 2.384e-07, 1.25, 2.384e-07, 1.25, -0.25, 1.375, 1.5, 1.375, 1.75, 1.25, 1.75, 1.25, 1.5, 1.375, -0.5, 1.375, -0.25, 1.25, -0.25, 1.25, -0.5, 1.25, 0.25, 1.25, 0.5, 1.125, 0.5, 1.125, 0.25, 1.25, 2.0, 1.25, 2.25, 1.125, 2.25, 1.125, 2.0, 1.25, 2.384e-07, 1.25, 0.25, 1.125, 0.25, 1.125, 2.384e-07, 1.25, 1.75, 1.25, 2.0, 1.125, 2.0, 1.125, 1.75, 1.25, -0.25, 1.25, 2.384e-07, 1.125, 2.384e-07, 1.125, -0.25, 1.25, 1.5, 1.25, 1.75, 1.125, 1.75, 1.125, 1.5, 1.25, -0.5, 1.25, -0.25, 1.125, -0.25, 1.125, -0.5, 1.25, 1.25, 1.25, 1.5, 1.125, 1.5, 1.125, 1.25, 1.25, -0.75, 1.25, -0.5, 1.125, -0.5, 1.125, -0.75, 1.25, 1.0, 1.25, 1.25, 1.125, 1.25, 1.125, 1.0, 1.25, -1.0, 1.25, -0.75, 1.125, -0.75, 1.125, -1.0, 1.25, 0.75, 1.25, 1.0, 1.125, 1.0, 1.125, 0.75, 1.25, -1.25, 1.25, -1.0, 1.125, -1.0, 1.125, -1.25, 1.25, 0.5, 1.25, 0.75, 1.125, 0.75, 1.125, 0.5, 1.25, 2.25, 1.187, 2.5, 1.125, 2.25, 1.187, -1.5, 1.25, -1.25, 1.125, -1.25, 1.125, -0.75, 1.125, -0.5, 1.0, -0.5, 1.0, -0.75, 1.125, 1.0, 1.125, 1.25, 1.0, 1.25, 1.0, 1.0, 1.125, -1.0, 1.125, -0.75, 1.0, -0.75, 1.0, -1.0, 1.125, 0.75, 1.125, 1.0, 1.0, 1.0, 1.0, 0.75, 1.125, -1.25, 1.125, -1.0, 1.0, -1.0, 1.0, -1.25, 1.125, 0.5, 1.125, 0.75, 1.0, 0.75, 1.0, 0.5, 1.125, 2.25, 1.062, 2.5, 1.0, 2.25, 1.062, -1.5, 1.125, -1.25, 1.0, -1.25, 1.125, 0.25, 1.125, 0.5, 1.0, 0.5, 1.0, 0.25, 1.125, 2.0, 1.125, 2.25, 1.0, 2.25, 1.0, 2.0, 1.125, 2.384e-07, 1.125, 0.25, 1.0, 0.25, 1.0, 2.384e-07, 1.125, 1.75, 1.125, 2.0, 1.0, 2.0, 1.0, 1.75, 1.125, -0.25, 1.125, 2.384e-07, 1.0, 2.384e-07, 1.0, -0.25, 1.125, 1.5, 1.125, 1.75, 1.0, 1.75, 1.0, 1.5, 1.125, -0.5, 1.125, -0.25, 1.0, -0.25, 1.0, -0.5, 1.125, 1.25, 1.125, 1.5, 1.0, 1.5, 1.0, 1.25, 1.0, 2.0, 1.0, 2.25, 0.875, 2.25, 0.875, 2.0, 1.0, 2.384e-07, 1.0, 0.25, 0.875, 0.25, 0.875, 2.384e-07, 1.0, 1.75, 1.0, 2.0, 0.875, 2.0, 0.875, 1.75, 1.0, -0.25, 1.0, 2.384e-07, 0.875, 2.384e-07, 0.875, -0.25, 1.0, 1.5, 1.0, 1.75, 0.875, 1.75, 0.875, 1.5, 1.0, -0.5, 1.0, -0.25, 0.875, -0.25, 0.875, -0.5, 1.0, 1.25, 1.0, 1.5, 0.875, 1.5, 0.875, 1.25, 1.0, -0.75, 1.0, -0.5, 0.875, -0.5, 0.875, -0.75, 1.0, 1.0, 1.0, 1.25, 0.875, 1.25, 0.875, 1.0, 1.0, -1.0, 1.0, -0.75, 0.875, -0.75, 0.875, -1.0, 1.0, 0.75, 1.0, 1.0, 0.875, 1.0, 0.875, 0.75, 1.0, -1.25, 1.0, -1.0, 0.875, -1.0, 0.875, -1.25, 1.0, 0.5, 1.0, 0.75, 0.875, 0.75, 0.875, 0.5, 1.0, 2.25, 0.9375, 2.5, 0.875, 2.25, 0.9375, -1.5, 1.0, -1.25, 0.875, -1.25, 1.0, 0.25, 1.0, 0.5, 0.875, 0.5, 0.875, 0.25, 0.875, 1.0, 0.875, 1.25, 0.75, 1.25, 0.75, 1.0, 0.875, -1.0, 0.875, -0.75, 0.75, -0.75, 0.75, -1.0, 0.875, 0.75, 0.875, 1.0, 0.75, 1.0, 0.75, 0.75, 0.875, -1.25, 0.875, -1.0, 0.75, -1.0, 0.75, -1.25, 0.875, 0.5, 0.875, 0.75, 0.75, 0.75, 0.75, 0.5, 0.875, 2.25, 0.8125, 2.5, 0.75, 2.25, 0.8125, -1.5, 0.875, -1.25, 0.75, -1.25, 0.875, 0.25, 0.875, 0.5, 0.75, 0.5, 0.75, 0.25, 0.875, 2.0, 0.875, 2.25, 0.75, 2.25, 0.75, 2.0, 0.875, 2.384e-07, 0.875, 0.25, 0.75, 0.25, 0.75, 2.384e-07, 0.875, 1.75, 0.875, 2.0, 0.75, 2.0, 0.75, 1.75, 0.875, -0.25, 0.875, 2.384e-07, 0.75, 2.384e-07, 0.75, -0.25, 0.875, 1.5, 0.875, 1.75, 0.75, 1.75, 0.75, 1.5, 0.875, -0.5, 0.875, -0.25, 0.75, -0.25, 0.75, -0.5, 0.875, 1.25, 0.875, 1.5, 0.75, 1.5, 0.75, 1.25, 0.875, -0.75, 0.875, -0.5, 0.75, -0.5, 0.75, -0.75, 0.75, 2.384e-07, 0.75, 0.25, 0.625, 0.25, 0.625, 2.384e-07, 0.75, 1.75, 0.75, 2.0, 0.625, 2.0, 0.625, 1.75, 0.75, -0.25, 0.75, 2.384e-07, 0.625, 2.384e-07, 0.625, -0.25, 0.75, 1.5, 0.75, 1.75, 0.625, 1.75, 0.625, 1.5, 0.75, -0.5, 0.75, -0.25, 0.625, -0.25, 0.625, -0.5, 0.75, 1.25, 0.75, 1.5, 0.625, 1.5, 0.625, 1.25, 0.75, -0.75, 0.75, -0.5, 0.625, -0.5, 0.625, -0.75, 0.75, 1.0, 0.75, 1.25, 0.625, 1.25, 0.625, 1.0, 0.75, -1.0, 0.75, -0.75, 0.625, -0.75, 0.625, -1.0, 0.75, 0.75, 0.75, 1.0, 0.625, 1.0, 0.625, 0.75, 0.75, -1.25, 0.75, -1.0, 0.625, -1.0, 0.625, -1.25, 0.75, 0.5, 0.75, 0.75, 0.625, 0.75, 0.625, 0.5, 0.75, 2.25, 0.6875, 2.5, 0.625, 2.25, 0.6875, -1.5, 0.75, -1.25, 0.625, -1.25, 0.75, 0.25, 0.75, 0.5, 0.625, 0.5, 0.625, 0.25, 0.75, 2.0, 0.75, 2.25, 0.625, 2.25, 0.625, 2.0, 0.625, -1.0, 0.625, -0.75, 0.5, -0.75, 0.5, -1.0, 0.625, 0.75, 0.625, 1.0, 0.5, 1.0, 0.5, 0.75, 0.625, -1.25, 0.625, -1.0, 0.5, -1.0, 0.5, -1.25, 0.625, 0.5, 0.625, 0.75, 0.5, 0.75, 0.5, 0.5, 0.625, 2.25, 0.5625, 2.5, 0.5, 2.25, 0.5625, -1.5, 0.625, -1.25, 0.5, -1.25, 0.625, 0.25, 0.625, 0.5, 0.5, 0.5, 0.5, 0.25, 0.625, 2.0, 0.625, 2.25, 0.5, 2.25, 0.5, 2.0, 0.625, 2.384e-07, 0.625, 0.25, 0.5, 0.25, 0.5, 2.384e-07, 0.625, 1.75, 0.625, 2.0, 0.5, 2.0, 0.5, 1.75, 0.625, -0.25, 0.625, 2.384e-07, 0.5, 2.384e-07, 0.5, -0.25, 0.625, 1.5, 0.625, 1.75, 0.5, 1.75, 0.5, 1.5, 0.625, -0.5, 0.625, -0.25, 0.5, -0.25, 0.5, -0.5, 0.625, 1.25, 0.625, 1.5, 0.5, 1.5, 0.5, 1.25, 0.625, -0.75, 0.625, -0.5, 0.5, -0.5, 0.5, -0.75, 0.625, 1.0, 0.625, 1.25, 0.5, 1.25, 0.5, 1.0, 0.5, -0.25, 0.5, 2.384e-07, 0.375, 4.768e-07, 0.375, -0.25, 0.5, 1.5, 0.5, 1.75, 0.375, 1.75, 0.375, 1.5, 0.5, -0.5, 0.5, -0.25, 0.375, -0.25, 0.375, -0.5, 0.5, 1.25, 0.5, 1.5, 0.375, 1.5, 0.375, 1.25, 0.5, -0.75, 0.5, -0.5, 0.375, -0.5, 0.375, -0.75, 0.5, 1.0, 0.5, 1.25, 0.375, 1.25, 0.375, 1.0, 0.5, -1.0, 0.5, -0.75, 0.375, -0.75, 0.375, -1.0, 0.5, 0.75, 0.5, 1.0, 0.375, 1.0, 0.375, 0.75, 0.5, -1.25, 0.5, -1.0, 0.375, -1.0, 0.375, -1.25, 0.5, 0.5, 0.5, 0.75, 0.375, 0.75, 0.375, 0.5, 0.5, 2.25, 0.4375, 2.5, 0.375, 2.25, 0.4375, -1.5, 0.5, -1.25, 0.375, -1.25, 0.5, 0.25, 0.5, 0.5, 0.375, 0.5, 0.375, 0.25, 0.5, 2.0, 0.5, 2.25, 0.375, 2.25, 0.375, 2.0, 0.5, 2.384e-07, 0.5, 0.25, 0.375, 0.25, 0.375, 4.768e-07, 0.5, 1.75, 0.5, 2.0, 0.375, 2.0, 0.375, 1.75, 0.375, -1.25, 0.375, -1.0, 0.25, -1.0, 0.25, -1.25, 0.375, 0.5, 0.375, 0.75, 0.25, 0.75, 0.25, 0.5, 0.375, 2.25, 0.3125, 2.5, 0.25, 2.25, 0.3125, -1.5, 0.375, -1.25, 0.25, -1.25, 0.375, 0.25, 0.375, 0.5, 0.25, 0.5, 0.25, 0.25, 0.375, 2.0, 0.375, 2.25, 0.25, 2.25, 0.25, 2.0, 0.375, 4.768e-07, 0.375, 0.25, 0.25, 0.25, 0.25, 4.768e-07, 0.375, 1.75, 0.375, 2.0, 0.25, 2.0, 0.25, 1.75, 0.375, -0.25, 0.375, 4.768e-07, 0.25, 4.768e-07, 0.25, -0.25, 0.375, 1.5, 0.375, 1.75, 0.25, 1.75, 0.25, 1.5, 0.375, -0.5, 0.375, -0.25, 0.25, -0.25, 0.25, -0.5, 0.375, 1.25, 0.375, 1.5, 0.25, 1.5, 0.25, 1.25, 0.375, -0.75, 0.375, -0.5, 0.25, -0.5, 0.25, -0.75, 0.375, 1.0, 0.375, 1.25, 0.25, 1.25, 0.25, 1.0, 0.375, -1.0, 0.375, -0.75, 0.25, -0.75, 0.25, -1.0, 0.375, 0.75, 0.375, 1.0, 0.25, 1.0, 0.25, 0.75, 0.25, 1.5, 0.25, 1.75, 0.125, 1.75, 0.125, 1.5, 0.25, -0.5, 0.25, -0.25, 0.125, -0.25, 0.125, -0.5, 0.25, 1.25, 0.25, 1.5, 0.125, 1.5, 0.125, 1.25, 0.25, -0.75, 0.25, -0.5, 0.125, -0.5, 0.125, -0.75, 0.25, 1.0, 0.25, 1.25, 0.125, 1.25, 0.125, 1.0, 0.25, -1.0, 0.25, -0.75, 0.125, -0.75, 0.125, -1.0, 0.25, 0.75, 0.25, 1.0, 0.125, 1.0, 0.125, 0.75, 0.25, -1.25, 0.25, -1.0, 0.125, -1.0, 0.125, -1.25, 0.25, 0.5, 0.25, 0.75, 0.125, 0.75, 0.125, 0.5, 0.25, 2.25, 0.1875, 2.5, 0.125, 2.25, 0.1875, -1.5, 0.25, -1.25, 0.125, -1.25, 0.25, 0.25, 0.25, 0.5, 0.125, 0.5, 0.125, 0.25, 0.25, 2.0, 0.25, 2.25, 0.125, 2.25, 0.125, 2.0, 0.25, 4.768e-07, 0.25, 0.25, 0.125, 0.25, 0.125, 4.768e-07, 0.25, 1.75, 0.25, 2.0, 0.125, 2.0, 0.125, 1.75, 0.25, -0.25, 0.25, 4.768e-07, 0.125, 4.768e-07, 0.125, -0.25, 0.125, 0.5, 0.125, 0.75, -7.153e-07, 0.75, -7.153e-07, 0.5, 0.125, 2.25, 0.0625, 2.5, -1.192e-06, 2.25, 0.0625, -1.5, 0.125, -1.25, -1.192e-06, -1.25, 0.125, 0.25, 0.125, 0.5, -7.153e-07, 0.5, -7.153e-07, 0.25, 0.125, 2.0, 0.125, 2.25, -1.192e-06, 2.25, -7.153e-07, 2.0, 0.125, 4.768e-07, 0.125, 0.25, -7.153e-07, 0.25, -4.768e-07, 4.768e-07, 0.125, 1.75, 0.125, 2.0, -7.153e-07, 2.0, -7.153e-07, 1.75, 0.125, -0.25, 0.125, 4.768e-07, -4.768e-07, 4.768e-07, -7.153e-07, -0.25, 0.125, 1.5, 0.125, 1.75, -7.153e-07, 1.75, -7.153e-07, 1.5, 0.125, -0.5, 0.125, -0.25, -7.153e-07, -0.25, -7.153e-07, -0.5, 0.125, 1.25, 0.125, 1.5, -7.153e-07, 1.5, -7.153e-07, 1.25, 0.125, -0.75, 0.125, -0.5, -7.153e-07, -0.5, -7.153e-07, -0.75, 0.125, 1.0, 0.125, 1.25, -7.153e-07, 1.25, -4.768e-07, 1.0, 0.125, -1.0, 0.125, -0.75, -7.153e-07, -0.75, -8.345e-07, -1.0, 0.125, 0.75, 0.125, 1.0, -4.768e-07, 1.0, -7.153e-07, 0.75, 0.125, -1.25, 0.125, -1.0, -8.345e-07, -1.0, -1.192e-06, -1.25, -7.153e-07, -0.5, -7.153e-07, -0.25, -0.125, -0.25, -0.125, -0.5, -7.153e-07, 1.25, -7.153e-07, 1.5, -0.125, 1.5, -0.125, 1.25, -7.153e-07, -0.75, -7.153e-07, -0.5, -0.125, -0.5, -0.125, -0.75, -4.768e-07, 1.0, -7.153e-07, 1.25, -0.125, 1.25, -0.125, 1.0, -8.345e-07, -1.0, -7.153e-07, -0.75, -0.125, -0.75, -0.125, -1.0, -7.153e-07, 0.75, -4.768e-07, 1.0, -0.125, 1.0, -0.125, 0.75, -1.192e-06, -1.25, -8.345e-07, -1.0, -0.125, -1.0, -0.125, -1.25, -7.153e-07, 0.5, -7.153e-07, 0.75, -0.125, 0.75, -0.125, 0.5, -1.192e-06, 2.25, -0.0625, 2.5, -0.125, 2.25, -0.0625, -1.5, -1.192e-06, -1.25, -0.125, -1.25, -7.153e-07, 0.25, -7.153e-07, 0.5, -0.125, 0.5, -0.125, 0.25, -7.153e-07, 2.0, -1.192e-06, 2.25, -0.125, 2.25, -0.125, 2.0, -4.768e-07, 4.768e-07, -7.153e-07, 0.25, -0.125, 0.25, -0.125, 4.768e-07, -7.153e-07, 1.75, -7.153e-07, 2.0, -0.125, 2.0, -0.125, 1.75, -7.153e-07, -0.25, -4.768e-07, 4.768e-07, -0.125, 4.768e-07, -0.125, -0.25, -7.153e-07, 1.5, -7.153e-07, 1.75, -0.125, 1.75, -0.125, 1.5, -0.125, 2.25, -0.1875, 2.5, -0.25, 2.25, -0.1875, -1.5, -0.125, -1.25, -0.25, -1.25, -0.125, 0.25, -0.125, 0.5, -0.25, 0.5, -0.25, 0.25, -0.125, 2.0, -0.125, 2.25, -0.25, 2.25, -0.25, 2.0, -0.125, 4.768e-07, -0.125, 0.25, -0.25, 0.25, -0.25, 4.768e-07, -0.125, 1.75, -0.125, 2.0, -0.25, 2.0, -0.25, 1.75, -0.125, -0.25, -0.125, 4.768e-07, -0.25, 4.768e-07, -0.25, -0.25, -0.125, 1.5, -0.125, 1.75, -0.25, 1.75, -0.25, 1.5, -0.125, -0.5, -0.125, -0.25, -0.25, -0.25, -0.25, -0.5, -0.125, 1.25, -0.125, 1.5, -0.25, 1.5, -0.25, 1.25, -0.125, -0.75, -0.125, -0.5, -0.25, -0.5, -0.25, -0.75, -0.125, 1.0, -0.125, 1.25, -0.25, 1.25, -0.25, 1.0, -0.125, -1.0, -0.125, -0.75, -0.25, -0.75, -0.25, -1.0, -0.125, 0.75, -0.125, 1.0, -0.25, 1.0, -0.25, 0.75, -0.125, -1.25, -0.125, -1.0, -0.25, -1.0, -0.25, -1.25, -0.125, 0.5, -0.125, 0.75, -0.25, 0.75, -0.25, 0.5, -0.25, 1.25, -0.25, 1.5, -0.375, 1.5, -0.375, 1.25, -0.25, -0.75, -0.25, -0.5, -0.375, -0.5, -0.375, -0.75, -0.25, 1.0, -0.25, 1.25, -0.375, 1.25, -0.375, 1.0, -0.25, -1.0, -0.25, -0.75, -0.375, -0.75, -0.375, -1.0, -0.25, 0.75, -0.25, 1.0, -0.375, 1.0, -0.375, 0.75, -0.25, -1.25, -0.25, -1.0, -0.375, -1.0, -0.375, -1.25, -0.25, 0.5, -0.25, 0.75, -0.375, 0.75, -0.375, 0.5, -0.25, 2.25, -0.3125, 2.5, -0.375, 2.25, -0.3125, -1.5, -0.25, -1.25, -0.375, -1.25, -0.25, 0.25, -0.25, 0.5, -0.375, 0.5, -0.375, 0.25, -0.25, 2.0, -0.25, 2.25, -0.375, 2.25, -0.375, 2.0, -0.25, 4.768e-07, -0.25, 0.25, -0.375, 0.25, -0.375, 4.768e-07, -0.25, 1.75, -0.25, 2.0, -0.375, 2.0, -0.375, 1.75, -0.25, -0.25, -0.25, 4.768e-07, -0.375, 4.768e-07, -0.375, -0.25, -0.25, 1.5, -0.25, 1.75, -0.375, 1.75, -0.375, 1.5, -0.25, -0.5, -0.25, -0.25, -0.375, -0.25, -0.375, -0.5, -0.375, 0.25, -0.375, 0.5, -0.5, 0.5, -0.5, 0.25, -0.375, 2.0, -0.375, 2.25, -0.5, 2.25, -0.5, 2.0, -0.375, 4.768e-07, -0.375, 0.25, -0.5, 0.25, -0.5, 4.768e-07, -0.375, 1.75, -0.375, 2.0, -0.5, 2.0, -0.5, 1.75, -0.375, -0.25, -0.375, 4.768e-07, -0.5, 4.768e-07, -0.5, -0.25, -0.375, 1.5, -0.375, 1.75, -0.5, 1.75, -0.5, 1.5, -0.375, -0.5, -0.375, -0.25, -0.5, -0.25, -0.5, -0.5, -0.375, 1.25, -0.375, 1.5, -0.5, 1.5, -0.5, 1.25, -0.375, -0.75, -0.375, -0.5, -0.5, -0.5, -0.5, -0.75, -0.375, 1.0, -0.375, 1.25, -0.5, 1.25, -0.5, 1.0, -0.375, -1.0, -0.375, -0.75, -0.5, -0.75, -0.5, -1.0, -0.375, 0.75, -0.375, 1.0, -0.5, 1.0, -0.5, 0.75, -0.375, -1.25, -0.375, -1.0, -0.5, -1.0, -0.5, -1.25, -0.375, 0.5, -0.375, 0.75, -0.5, 0.75, -0.5, 0.5, -0.375, 2.25, -0.4375, 2.5, -0.5, 2.25, -0.4375, -1.5, -0.375, -1.25, -0.5, -1.25, -0.5, -0.75, -0.5, -0.5, -0.625, -0.5, -0.625, -0.75, -0.5, 1.0, -0.5, 1.25, -0.625, 1.25, -0.625, 1.0, -0.5, -1.0, -0.5, -0.75, -0.625, -0.75, -0.625, -1.0, -0.5, 0.75, -0.5, 1.0, -0.625, 1.0, -0.625, 0.75, -0.5, -1.25, -0.5, -1.0, -0.625, -1.0, -0.625, -1.25, -0.5, 0.5, -0.5, 0.75, -0.625, 0.75, -0.625, 0.5, -0.5, 2.25, -0.5625, 2.5, -0.625, 2.25, -0.5625, -1.5, -0.5, -1.25, -0.625, -1.25, -0.5, 0.25, -0.5, 0.5, -0.625, 0.5, -0.625, 0.25, -0.5, 2.0, -0.5, 2.25, -0.625, 2.25, -0.625, 2.0, -0.5, 4.768e-07, -0.5, 0.25, -0.625, 0.25, -0.625, 4.768e-07, -0.5, 1.75, -0.5, 2.0, -0.625, 2.0, -0.625, 1.75, -0.5, -0.25, -0.5, 4.768e-07, -0.625, 4.768e-07, -0.625, -0.25, -0.5, 1.5, -0.5, 1.75, -0.625, 1.75, -0.625, 1.5, -0.5, -0.5, -0.5, -0.25, -0.625, -0.25, -0.625, -0.5, -0.5, 1.25, -0.5, 1.5, -0.625, 1.5, -0.625, 1.25, -0.625, 4.768e-07, -0.625, 0.25, -0.75, 0.25, -0.75, 4.768e-07, -0.625, 1.75, -0.625, 2.0, -0.75, 2.0, -0.75, 1.75, -0.625, -0.25, -0.625, 4.768e-07, -0.75, 4.768e-07, -0.75, -0.25, -0.625, 1.5, -0.625, 1.75, -0.75, 1.75, -0.75, 1.5, -0.625, -0.5, -0.625, -0.25, -0.75, -0.25, -0.75, -0.5, -0.625, 1.25, -0.625, 1.5, -0.75, 1.5, -0.75, 1.25, -0.625, -0.75, -0.625, -0.5, -0.75, -0.5, -0.75, -0.75, -0.625, 1.0, -0.625, 1.25, -0.75, 1.25, -0.75, 1.0, -0.625, -1.0, -0.625, -0.75, -0.75, -0.75, -0.75, -1.0, -0.625, 0.75, -0.625, 1.0, -0.75, 1.0, -0.75, 0.75, -0.625, -1.25, -0.625, -1.0, -0.75, -1.0, -0.75, -1.25, -0.625, 0.5, -0.625, 0.75, -0.75, 0.75, -0.75, 0.5, -0.625, 2.25, -0.6875, 2.5, -0.75, 2.25, -0.6875, -1.5, -0.625, -1.25, -0.75, -1.25, -0.625, 0.25, -0.625, 0.5, -0.75, 0.5, -0.75, 0.25, -0.625, 2.0, -0.625, 2.25, -0.75, 2.25, -0.75, 2.0, -0.75, -1.0, -0.75, -0.75, -0.875, -0.75, -0.875, -1.0, -0.75, 0.75, -0.75, 1.0, -0.875, 1.0, -0.875, 0.75, -0.75, -1.25, -0.75, -1.0, -0.875, -1.0, -0.875, -1.25, -0.75, 0.5, -0.75, 0.75, -0.875, 0.75, -0.875, 0.5, -0.75, 2.25, -0.8125, 2.5, -0.875, 2.25, -0.8125, -1.5, -0.75, -1.25, -0.875, -1.25, -0.75, 0.25, -0.75, 0.5, -0.875, 0.5, -0.875, 0.25, -0.75, 2.0, -0.75, 2.25, -0.875, 2.25, -0.875, 2.0, -0.75, 4.768e-07, -0.75, 0.25, -0.875, 0.25, -0.875, 4.768e-07, -0.75, 1.75, -0.75, 2.0, -0.875, 2.0, -0.875, 1.75, -0.75, -0.25, -0.75, 4.768e-07, -0.875, 4.768e-07, -0.875, -0.25, -0.75, 1.5, -0.75, 1.75, -0.875, 1.75, -0.875, 1.5, -0.75, -0.5, -0.75, -0.25, -0.875, -0.25, -0.875, -0.5, -0.75, 1.25, -0.75, 1.5, -0.875, 1.5, -0.875, 1.25, -0.75, -0.75, -0.75, -0.5, -0.875, -0.5, -0.875, -0.75, -0.75, 1.0, -0.75, 1.25, -0.875, 1.25, -0.875, 1.0, -0.875, 1.75, -0.875, 2.0, -1.0, 2.0, -1.0, 1.75, -0.875, -0.25, -0.875, 4.768e-07, -1.0, 2.384e-07, -1.0, -0.25, -0.875, 1.5, -0.875, 1.75, -1.0, 1.75, -1.0, 1.5, -0.875, -0.5, -0.875, -0.25, -1.0, -0.25, -1.0, -0.5, -0.875, 1.25, -0.875, 1.5, -1.0, 1.5, -1.0, 1.25, -0.875, -0.75, -0.875, -0.5, -1.0, -0.5, -1.0, -0.75, -0.875, 1.0, -0.875, 1.25, -1.0, 1.25, -1.0, 1.0, -0.875, -1.0, -0.875, -0.75, -1.0, -0.75, -1.0, -1.0, -0.875, 0.75, -0.875, 1.0, -1.0, 1.0, -1.0, 0.75, -0.875, -1.25, -0.875, -1.0, -1.0, -1.0, -1.0, -1.25, -0.875, 0.5, -0.875, 0.75, -1.0, 0.75, -1.0, 0.5, -0.875, 2.25, -0.9375, 2.5, -1.0, 2.25, -0.9375, -1.5, -0.875, -1.25, -1.0, -1.25, -0.875, 0.25, -0.875, 0.5, -1.0, 0.5, -1.0, 0.25, -0.875, 2.0, -0.875, 2.25, -1.0, 2.25, -1.0, 2.0, -0.875, 4.768e-07, -0.875, 0.25, -1.0, 0.25, -1.0, 2.384e-07, -1.0, 0.75, -1.0, 1.0, -1.125, 1.0, -1.125, 0.75, -1.0, -1.25, -1.0, -1.0, -1.125, -1.0, -1.125, -1.25, -1.0, 0.5, -1.0, 0.75, -1.125, 0.75, -1.125, 0.5, -1.0, 2.25, -1.062, 2.5, -1.125, 2.25, -1.062, -1.5, -1.0, -1.25, -1.125, -1.25, -1.0, 0.25, -1.0, 0.5, -1.125, 0.5, -1.125, 0.25, -1.0, 2.0, -1.0, 2.25, -1.125, 2.25, -1.125, 2.0, -1.0, 2.384e-07, -1.0, 0.25, -1.125, 0.25, -1.125, 2.384e-07, -1.0, 1.75, -1.0, 2.0, -1.125, 2.0, -1.125, 1.75, -1.0, -0.25, -1.0, 2.384e-07, -1.125, 2.384e-07, -1.125, -0.25, -1.0, 1.5, -1.0, 1.75, -1.125, 1.75, -1.125, 1.5, -1.0, -0.5, -1.0, -0.25, -1.125, -0.25, -1.125, -0.5, -1.0, 1.25, -1.0, 1.5, -1.125, 1.5, -1.125, 1.25, -1.0, -0.75, -1.0, -0.5, -1.125, -0.5, -1.125, -0.75, -1.0, 1.0, -1.0, 1.25, -1.125, 1.25, -1.125, 1.0, -1.0, -1.0, -1.0, -0.75, -1.125, -0.75, -1.125, -1.0, -1.125, -0.25, -1.125, 2.384e-07, -1.25, 2.384e-07, -1.25, -0.25, -1.125, 1.5, -1.125, 1.75, -1.25, 1.75, -1.25, 1.5, -1.125, -0.5, -1.125, -0.25, -1.25, -0.25, -1.25, -0.5, -1.125, 1.25, -1.125, 1.5, -1.25, 1.5, -1.25, 1.25, -1.125, -0.75, -1.125, -0.5, -1.25, -0.5, -1.25, -0.75, -1.125, 1.0, -1.125, 1.25, -1.25, 1.25, -1.25, 1.0, -1.125, -1.0, -1.125, -0.75, -1.25, -0.75, -1.25, -1.0, -1.125, 0.75, -1.125, 1.0, -1.25, 1.0, -1.25, 0.75, -1.125, -1.25, -1.125, -1.0, -1.25, -1.0, -1.25, -1.25, -1.125, 0.5, -1.125, 0.75, -1.25, 0.75, -1.25, 0.5, -1.125, 2.25, -1.187, 2.5, -1.25, 2.25, -1.187, -1.5, -1.125, -1.25, -1.25, -1.25, -1.125, 0.25, -1.125, 0.5, -1.25, 0.5, -1.25, 0.25, -1.125, 2.0, -1.125, 2.25, -1.25, 2.25, -1.25, 2.0, -1.125, 2.384e-07, -1.125, 0.25, -1.25, 0.25, -1.25, 2.384e-07, -1.125, 1.75, -1.125, 2.0, -1.25, 2.0, -1.25, 1.75, -1.25, -1.25, -1.25, -1.0, -1.375, -1.0, -1.375, -1.25, -1.25, 0.5, -1.25, 0.75, -1.375, 0.75, -1.375, 0.5, -1.25, 2.25, -1.312, 2.5, -1.375, 2.25, -1.312, -1.5, -1.25, -1.25, -1.375, -1.25, -1.25, 0.25, -1.25, 0.5, -1.375, 0.5, -1.375, 0.25, -1.25, 2.0, -1.25, 2.25, -1.375, 2.25, -1.375, 2.0, -1.25, 2.384e-07, -1.25, 0.25, -1.375, 0.25, -1.375, 2.384e-07, -1.25, 1.75, -1.25, 2.0, -1.375, 2.0, -1.375, 1.75, -1.25, -0.25, -1.25, 2.384e-07, -1.375, 2.384e-07, -1.375, -0.25, -1.25, 1.5, -1.25, 1.75, -1.375, 1.75, -1.375, 1.5, -1.25, -0.5, -1.25, -0.25, -1.375, -0.25, -1.375, -0.5, -1.25, 1.25, -1.25, 1.5, -1.375, 1.5, -1.375, 1.25, -1.25, -0.75, -1.25, -0.5, -1.375, -0.5, -1.375, -0.75, -1.25, 1.0, -1.25, 1.25, -1.375, 1.25, -1.375, 1.0, -1.25, -1.0, -1.25, -0.75, -1.375, -0.75, -1.375, -1.0, -1.25, 0.75, -1.25, 1.0, -1.375, 1.0, -1.375, 0.75, -1.375, 1.5, -1.375, 1.75, -1.5, 1.75, -1.5, 1.5, -1.375, -0.5, -1.375, -0.25, -1.5, -0.25, -1.5, -0.5, -1.375, 1.25, -1.375, 1.5, -1.5, 1.5, -1.5, 1.25, -1.375, -0.75, -1.375, -0.5, -1.5, -0.5, -1.5, -0.75, -1.375, 1.0, -1.375, 1.25, -1.5, 1.25, -1.5, 1.0, -1.375, -1.0, -1.375, -0.75, -1.5, -0.75, -1.5, -1.0, -1.375, 0.75, -1.375, 1.0, -1.5, 1.0, -1.5, 0.75, -1.375, -1.25, -1.375, -1.0, -1.5, -1.0, -1.5, -1.25, -1.375, 0.5, -1.375, 0.75, -1.5, 0.75, -1.5, 0.5, -1.375, 2.25, -1.437, 2.5, -1.5, 2.25, -1.437, -1.5, -1.375, -1.25, -1.5, -1.25, -1.375, 0.25, -1.375, 0.5, -1.5, 0.5, -1.5, 0.25, -1.375, 2.0, -1.375, 2.25, -1.5, 2.25, -1.5, 2.0, -1.375, 2.384e-07, -1.375, 0.25, -1.5, 0.25, -1.5, 2.384e-07, -1.375, 1.75, -1.375, 2.0, -1.5, 2.0, -1.5, 1.75, -1.375, -0.25, -1.375, 2.384e-07, -1.5, 2.384e-07, -1.5, -0.25, 2.5, 0.5, 2.5, 0.75, 2.375, 0.75, 2.375, 0.5, 2.5, 2.25, 2.438, 2.5, 2.375, 2.25, 2.438, -1.5, 2.5, -1.25, 2.375, -1.25, 2.5, 0.25, 2.5, 0.5, 2.375, 0.5, 2.375, 0.25, 2.5, 2.0, 2.5, 2.25, 2.375, 2.25, 2.375, 2.0, 2.5, 2.384e-07, 2.5, 0.25, 2.375, 0.25, 2.375, 0.0, 2.5, 1.75, 2.5, 2.0, 2.375, 2.0, 2.375, 1.75, 2.5, -0.25, 2.5, 2.384e-07, 2.375, 0.0, 2.375, -0.25, 2.5, 1.5, 2.5, 1.75, 2.375, 1.75, 2.375, 1.5, 2.5, -0.5, 2.5, -0.25, 2.375, -0.25, 2.375, -0.5, 2.5, 1.25, 2.5, 1.5, 2.375, 1.5, 2.375, 1.25, 2.5, -0.75, 2.5, -0.5, 2.375, -0.5, 2.375, -0.75, 2.5, 1.0, 2.5, 1.25, 2.375, 1.25, 2.375, 1.0, 2.5, -1.0, 2.5, -0.75, 2.375, -0.75, 2.375, -1.0, 2.5, 0.75, 2.5, 1.0, 2.375, 1.0, 2.375, 0.75, 2.5, -1.25, 2.5, -1.0, 2.375, -1.0, 2.375, -1.25, 2.375, -0.5, 2.375, -0.25, 2.25, -0.25, 2.25, -0.5, 2.375, 1.25, 2.375, 1.5, 2.25, 1.5, 2.25, 1.25, 2.375, -0.75, 2.375, -0.5, 2.25, -0.5, 2.25, -0.75, 2.375, 1.0, 2.375, 1.25, 2.25, 1.25, 2.25, 1.0, 2.375, -1.0, 2.375, -0.75, 2.25, -0.75, 2.25, -1.0, 2.375, 0.75, 2.375, 1.0, 2.25, 1.0, 2.25, 0.75, 2.375, -1.25, 2.375, -1.0, 2.25, -1.0, 2.25, -1.25, 2.375, 0.5, 2.375, 0.75, 2.25, 0.75, 2.25, 0.5, 2.375, 2.25, 2.313, 2.5, 2.25, 2.25, 2.313, -1.5, 2.375, -1.25, 2.25, -1.25, 2.375, 0.25, 2.375, 0.5, 2.25, 0.5, 2.25, 0.25, 2.375, 2.0, 2.375, 2.25, 2.25, 2.25, 2.25, 2.0, 2.375, 0.0, 2.375, 0.25, 2.25, 0.25, 2.25, 0.0, 2.375, 1.75, 2.375, 2.0, 2.25, 2.0, 2.25, 1.75, 2.375, -0.25, 2.375, 0.0, 2.25, 0.0, 2.25, -0.25, 2.375, 1.5, 2.375, 1.75, 2.25, 1.75, 2.25, 1.5, 2.188, -1.5, 2.25, -1.25, 2.125, -1.25, 2.25, 0.25, 2.25, 0.5, 2.125, 0.5, 2.125, 0.25, 2.25, 2.0, 2.25, 2.25, 2.125, 2.25, 2.125, 2.0, 2.25, 0.0, 2.25, 0.25, 2.125, 0.25, 2.125, 0.0, 2.25, 1.75, 2.25, 2.0, 2.125, 2.0, 2.125, 1.75, 2.25, -0.25, 2.25, 0.0, 2.125, 0.0, 2.125, -0.25, 2.25, 1.5, 2.25, 1.75, 2.125, 1.75, 2.125, 1.5, 2.25, -0.5, 2.25, -0.25, 2.125, -0.25, 2.125, -0.5, 2.25, 1.25, 2.25, 1.5, 2.125, 1.5, 2.125, 1.25, 2.25, -0.75, 2.25, -0.5, 2.125, -0.5, 2.125, -0.75, 2.25, 1.0, 2.25, 1.25, 2.125, 1.25, 2.125, 1.0, 2.25, -1.0, 2.25, -0.75, 2.125, -0.75, 2.125, -1.0, 2.25, 0.75, 2.25, 1.0, 2.125, 1.0, 2.125, 0.75, 2.25, -1.25, 2.25, -1.0, 2.125, -1.0, 2.125, -1.25, 2.25, 0.5, 2.25, 0.75, 2.125, 0.75, 2.125, 0.5, 2.25, 2.25, 2.188, 2.5, 2.125, 2.25, 2.125, -0.75, 2.125, -0.5, 2.0, -0.5, 2.0, -0.75, 2.125, 1.0, 2.125, 1.25, 2.0, 1.25, 2.0, 1.0, 2.125, -1.0, 2.125, -0.75, 2.0, -0.75, 2.0, -1.0, 2.125, 0.75, 2.125, 1.0, 2.0, 1.0, 2.0, 0.75, 2.125, -1.25, 2.125, -1.0, 2.0, -1.0, 2.0, -1.25, 2.125, 0.5, 2.125, 0.75, 2.0, 0.75, 2.0, 0.5, 2.125, 2.25, 2.063, 2.5, 2.0, 2.25, 2.063, -1.5, 2.125, -1.25, 2.0, -1.25, 2.125, 0.25, 2.125, 0.5, 2.0, 0.5, 2.0, 0.25, 2.125, 2.0, 2.125, 2.25, 2.0, 2.25, 2.0, 2.0, 2.125, 0.0, 2.125, 0.25, 2.0, 0.25, 2.0, 0.0, 2.125, 1.75, 2.125, 2.0, 2.0, 2.0, 2.0, 1.75, 2.125, -0.25, 2.125, 0.0, 2.0, 0.0, 2.0, -0.25, 2.125, 1.5, 2.125, 1.75, 2.0, 1.75, 2.0, 1.5, 2.125, -0.5, 2.125, -0.25, 2.0, -0.25, 2.0, -0.5, 2.125, 1.25, 2.125, 1.5, 2.0, 1.5, 2.0, 1.25, 2.0, 2.0, 2.0, 2.25, 1.875, 2.25, 1.875, 2.0, 2.0, 0.0, 2.0, 0.25, 1.875, 0.25, 1.875, 0.0, 2.0, 1.75, 2.0, 2.0, 1.875, 2.0, 1.875, 1.75, 2.0, -0.25, 2.0, 0.0, 1.875, 0.0, 1.875, -0.25, 2.0, 1.5, 2.0, 1.75, 1.875, 1.75, 1.875, 1.5, 2.0, -0.5, 2.0, -0.25, 1.875, -0.25, 1.875, -0.5, 2.0, 1.25, 2.0, 1.5, 1.875, 1.5, 1.875, 1.25, 2.0, -0.75, 2.0, -0.5, 1.875, -0.5, 1.875, -0.75, 2.0, 1.0, 2.0, 1.25, 1.875, 1.25, 1.875, 1.0, 2.0, -1.0, 2.0, -0.75, 1.875, -0.75, 1.875, -1.0, 2.0, 0.75, 2.0, 1.0, 1.875, 1.0, 1.875, 0.75, 2.0, -1.25, 2.0, -1.0, 1.875, -1.0, 1.875, -1.25, 2.0, 0.5, 2.0, 0.75, 1.875, 0.75, 1.875, 0.5, 2.0, 2.25, 1.938, 2.5, 1.875, 2.25, 1.938, -1.5, 2.0, -1.25, 1.875, -1.25, 2.0, 0.25, 2.0, 0.5, 1.875, 0.5, 1.875, 0.25, 1.875, 1.0, 1.875, 1.25, 1.75, 1.25, 1.75, 1.0, 1.875, -1.0, 1.875, -0.75, 1.75, -0.75, 1.75, -1.0, 1.875, 0.75, 1.875, 1.0, 1.75, 1.0, 1.75, 0.75, 1.875, -1.25, 1.875, -1.0, 1.75, -1.0, 1.75, -1.25, 1.875, 0.5, 1.875, 0.75, 1.75, 0.75, 1.75, 0.5, 1.875, 2.25, 1.813, 2.5, 1.75, 2.25, 1.813, -1.5, 1.875, -1.25, 1.75, -1.25, 1.875, 0.25, 1.875, 0.5, 1.75, 0.5, 1.75, 0.25, 1.875, 2.0, 1.875, 2.25, 1.75, 2.25, 1.75, 2.0, 1.875, 0.0, 1.875, 0.25, 1.75, 0.25, 1.75, 0.0, 1.875, 1.75, 1.875, 2.0, 1.75, 2.0, 1.75, 1.75, 1.875, -0.25, 1.875, 0.0, 1.75, 0.0, 1.75, -0.25, 1.875, 1.5, 1.875, 1.75, 1.75, 1.75, 1.75, 1.5, 1.875, -0.5, 1.875, -0.25, 1.75, -0.25, 1.75, -0.5, 1.875, 1.25, 1.875, 1.5, 1.75, 1.5, 1.75, 1.25, 1.875, -0.75, 1.875, -0.5, 1.75, -0.5, 1.75, -0.75, 1.75, 0.0, 1.75, 0.25, 1.625, 0.25, 1.625, 0.0, 1.75, 1.75, 1.75, 2.0, 1.625, 2.0, 1.625, 1.75, 1.75, -0.25, 1.75, 0.0, 1.625, 0.0, 1.625, -0.25, 1.75, 1.5, 1.75, 1.75, 1.625, 1.75, 1.625, 1.5, 1.75, -0.5, 1.75, -0.25, 1.625, -0.25, 1.625, -0.5, 1.75, 1.25, 1.75, 1.5, 1.625, 1.5, 1.625, 1.25, 1.75, -0.75, 1.75, -0.5, 1.625, -0.5, 1.625, -0.75, 1.75, 1.0, 1.75, 1.25, 1.625, 1.25, 1.625, 1.0, 1.75, -1.0, 1.75, -0.75, 1.625, -0.75, 1.625, -1.0, 1.75, 0.75, 1.75, 1.0, 1.625, 1.0, 1.625, 0.75, 1.75, -1.25, 1.75, -1.0, 1.625, -1.0, 1.625, -1.25, 1.75, 0.5, 1.75, 0.75, 1.625, 0.75, 1.625, 0.5, 1.75, 2.25, 1.688, 2.5, 1.625, 2.25, 1.688, -1.5, 1.75, -1.25, 1.625, -1.25, 1.75, 0.25, 1.75, 0.5, 1.625, 0.5, 1.625, 0.25, 1.75, 2.0, 1.75, 2.25, 1.625, 2.25, 1.625, 2.0, 1.625, -1.0, 1.625, -0.75, 1.5, -0.75, 1.5, -1.0, 1.625, 0.75, 1.625, 1.0, 1.5, 1.0, 1.5, 0.75, 1.625, -1.25, 1.625, -1.0, 1.5, -1.0, 1.5, -1.25, 1.625, 0.5, 1.625, 0.75, 1.5, 0.75, 1.5, 0.5, 1.625, 2.25, 1.563, 2.5, 1.5, 2.25, 1.562, -1.5, 1.625, -1.25, 1.5, -1.25, 1.625, 0.25, 1.625, 0.5, 1.5, 0.5, 1.5, 0.25, 1.625, 2.0, 1.625, 2.25, 1.5, 2.25, 1.5, 2.0, 1.625, 0.0, 1.625, 0.25, 1.5, 0.25, 1.5, 0.0, 1.625, 1.75, 1.625, 2.0, 1.5, 2.0, 1.5, 1.75, 1.625, -0.25, 1.625, 0.0, 1.5, 0.0, 1.5, -0.25, 1.625, 1.5, 1.625, 1.75, 1.5, 1.75, 1.5, 1.5, 1.625, -0.5, 1.625, -0.25, 1.5, -0.25, 1.5, -0.5, 1.625, 1.25, 1.625, 1.5, 1.5, 1.5, 1.5, 1.25, 1.625, -0.75, 1.625, -0.5, 1.5, -0.5, 1.5, -0.75, 1.625, 1.0, 1.625, 1.25, 1.5, 1.25, 1.5, 1.0])
me_sphere.materials.append(mat_materialredgrid)
me_sphere.use_remesh_fix_poles = True
me_sphere.use_remesh_preserve_attributes = False
me_sphere.use_mirror_vertex_groups = False
me_sphere.update()

# ---- objects
ob_room = bpy.data.objects.new('Room', me_cube)
ob_lightmain = bpy.data.objects.new('LightMain', light_light)
ob_cameramain = bpy.data.objects.new('CameraMain', cam_camera)
ob_lightright = bpy.data.objects.new('LightRight', light_light_001)
ob_lightleft = bpy.data.objects.new('LightLeft', light_light_001)
ob_boxyellow = bpy.data.objects.new('BoxYellow', me_cube_001)
ob_boxyellow_001 = bpy.data.objects.new('BoxYellow.001', me_cube_001)
ob_boxyellow_002 = bpy.data.objects.new('BoxYellow.002', me_cube_001)
ob_boxyellow_003 = bpy.data.objects.new('BoxYellow.003', me_cube_001)
ob_spherered = bpy.data.objects.new('SphereRed', me_sphere)
ob_emptyroot = bpy.data.objects.new('EmptyRoot', None)

# ---- transforms, parenting, visibility, modifiers, constraints
ob_room.parent = ob_emptyroot
ob_room.location = (0.0, 0.0, 0.0)
ob_room.lock_rotations_4d = False
ob_room.empty_display_type = 'ARROWS'
ob_room.lineart.crease_threshold = 0.0
_m = ob_room.modifiers.new('Collision', 'COLLISION')
ob_lightmain.parent = ob_emptyroot
ob_lightmain.location = (3.076, -4.995, 5.904)
ob_lightmain.rotation_euler = (0.6503, 0.05522, 1.866)
ob_lightmain.lock_rotations_4d = False
ob_lightmain.empty_display_type = 'ARROWS'
ob_lightmain.color = (0.0, 0.0, 0.0, 0.0)
ob_lightmain.lineart.crease_threshold = 0.0
ob_cameramain.parent = ob_emptyroot
ob_cameramain.location = (7.102, -6.683, 5.634)
ob_cameramain.rotation_euler = (1.109, 0.0, 0.8149)
ob_cameramain.lock_rotations_4d = False
ob_cameramain.empty_display_type = 'ARROWS'
ob_cameramain.color = (0.0, 0.0, 0.0, 0.0)
ob_cameramain.display_type = 'WIRE'
ob_cameramain.lineart.crease_threshold = 0.0
ob_lightright.parent = ob_emptyroot
ob_lightright.location = (3.076, 6.005, 5.904)
ob_lightright.rotation_euler = (0.6503, 0.05522, 1.866)
ob_lightright.lock_rotations_4d = False
ob_lightright.empty_display_type = 'ARROWS'
ob_lightright.color = (0.0, 0.0, 0.0, 0.0)
ob_lightright.lineart.crease_threshold = 0.0
ob_lightleft.parent = ob_emptyroot
ob_lightleft.location = (-2.924, -4.995, 5.904)
ob_lightleft.rotation_euler = (0.6503, 0.05522, 1.866)
ob_lightleft.lock_rotations_4d = False
ob_lightleft.empty_display_type = 'ARROWS'
ob_lightleft.color = (0.0, 0.0, 0.0, 0.0)
ob_lightleft.lineart.crease_threshold = 0.0
ob_boxyellow.parent = ob_room
ob_boxyellow.location = (-0.6, 2.6, 0.5)
ob_boxyellow.rotation_euler = (0.0, 0.0, -0.08727)
ob_boxyellow.scale = (0.5, 0.5, 0.5)
ob_boxyellow.lineart.crease_threshold = 0.0
ob_boxyellow_001.parent = ob_room
ob_boxyellow_001.matrix_parent_inverse = Matrix(((1.0, -0.0, 0.0, 1.0), (-0.0, 1.0, -0.0, -1.0), (0.0, -0.0, 1.0, 1.0), (-0.0, 0.0, -0.0, 1.0)))
ob_boxyellow_001.location = (-0.7, 1.4, 0.5)
ob_boxyellow_001.scale = (0.5, 0.5, 0.5)
ob_boxyellow_001.lineart.crease_threshold = 0.0
ob_boxyellow_002.parent = ob_room
ob_boxyellow_002.location = (0.5, 2.7, 0.5)
ob_boxyellow_002.rotation_euler = (0.0, -0.0, 0.08727)
ob_boxyellow_002.scale = (0.5, 0.5, 0.5)
ob_boxyellow_002.lineart.crease_threshold = 0.0
ob_boxyellow_003.parent = ob_boxyellow
ob_boxyellow_003.matrix_parent_inverse = Matrix(((1.992, -0.1743, 0.0, 1.649), (0.1743, 1.992, -0.0, -5.076), (0.0, 0.0, 2.0, -1.0), (-0.0, 0.0, -0.0, 1.0)))
ob_boxyellow_003.location = (-0.4, 2.3, 1.5)
ob_boxyellow_003.rotation_euler = (0.02935, -0.04791, 0.0773)
ob_boxyellow_003.scale = (0.5, 0.5, 0.5)
ob_boxyellow_003.lineart.crease_threshold = 0.0
ob_spherered.parent = ob_emptyroot
ob_spherered.location = (-0.6, -1.9, 0.5)
ob_spherered.rotation_euler = (0.8727, 0.6109, 1.518)
ob_spherered.scale = (0.5, 0.5, 0.5)
ob_spherered.lineart.crease_threshold = 0.0
_m = ob_spherered.modifiers.new('Collision', 'COLLISION')
ob_emptyroot.location = (0.0, 0.0, 0.0)
ob_emptyroot.empty_display_type = 'ARROWS'
ob_emptyroot.lineart.crease_threshold = 0.0

# ---- collection membership
col_collection.objects.link(ob_room)
col_collection.objects.link(ob_lightmain)
col_collection.objects.link(ob_cameramain)
col_collection.objects.link(ob_lightright)
col_collection.objects.link(ob_lightleft)
col_collection.objects.link(ob_boxyellow)
col_collection.objects.link(ob_boxyellow_001)
col_collection.objects.link(ob_boxyellow_002)
col_collection.objects.link(ob_boxyellow_003)
col_collection.objects.link(ob_spherered)
col_collection.objects.link(ob_emptyroot)

# ---- scene / render settings (as saved in the file)
scene.camera = ob_cameramain
scene.frame_start = 1; scene.frame_end = 250; scene.frame_set(2)
scene.render.engine = 'BLENDER_EEVEE_NEXT'
scene.render.resolution_percentage = 25
scene.cycles.use_denoising = False
scene.cycles.samples = 128
scene.cycles.sampling_pattern = 'TABULATED_SOBOL'
scene.cycles.use_adaptive_sampling = False
scene.cycles.use_light_tree = False
scene.view_settings.view_transform = 'Filmic'
bpy.context.view_layer.update()
